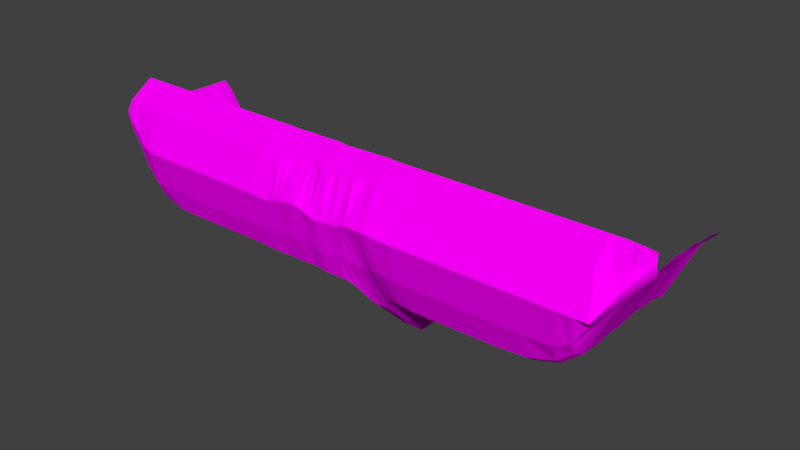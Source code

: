 # Source: ground1.blend  (saved by Blender 2.78.0; exported with 4.5.12 LTS)
import bpy
from mathutils import Matrix  # noqa: F401  (used for matrix-valued properties, if any)

bpy.ops.wm.read_factory_settings(use_empty=True)
scene = bpy.context.scene
scene.name = 'Scene'

# ---- collections
col_collection_1 = bpy.data.collections.new('Collection 1'); scene.collection.children.link(col_collection_1)

# ---- images (referenced by path relative to the original .blend; pixels are not part of the script)
import os
ASSET_DIR = os.environ.get("B2B_ASSET_DIR", "")  # directory of the original .blend (textures are referenced by path, not embedded)
HERE = os.path.dirname(os.path.abspath(__file__))  # packed textures are extracted next to this script under _unpacked/

def load_image(name, relpath, width, height, colorspace="sRGB"):
    """Load a texture the original file referenced (path relative to the .blend, or extracted next to this script)."""
    p = next((c for c in (os.path.join(HERE, relpath), os.path.join(ASSET_DIR, relpath)) if relpath and os.path.exists(c)), "")
    if p:
        img = bpy.data.images.load(p, check_existing=True)
        img.name = name
    else:  # same state as the original file: an image datablock whose file is absent (Cycles renders it pink)
        img = bpy.data.images.new(name, width, height)
        img.source = "FILE"
        img.filepath = "//" + (relpath or name)
    img.colorspace_settings.name = colorspace
    return img
img_ground_png = load_image('ground.png', 'ground.png', 1024, 1024, 'sRGB')

# ---- materials (node trees are filled in below, after node groups)
mat_ground = bpy.data.materials.new('ground')
mat_ground.alpha_threshold = 0.0
mat_ground.roughness = 0.5

# ---- material node trees
mat_ground.use_nodes = True; mat_ground.node_tree.nodes.clear()
_N = mat_ground.node_tree.nodes; _L = mat_ground.node_tree.links
n0 = _N.new('ShaderNodeOutputMaterial'); n0.name = 'Material Output'; n0.location = (300, 300)
n1 = _N.new('ShaderNodeBsdfDiffuse'); n1.name = 'Diffuse BSDF'; n1.location = (10, 300)
n2 = _N.new('ShaderNodeTexImage'); n2.name = 'Image Texture'; n2.location = (-180, 300)
n2.width = 140
n2.image = img_ground_png
_L.new(n1.outputs[0], n0.inputs[0])
_L.new(n2.outputs[0], n1.inputs[0])
n0.is_active_output = True

# ---- world
world_world = bpy.data.worlds.new('World'); scene.world = world_world
world_world.color = (0.05088, 0.05088, 0.05088)
world_world.use_sun_shadow = False
world_world.sun_shadow_jitter_overblur = 0.0
world_world.cycles.sampling_method = 'MANUAL'

# ---- meshes
me_plane = bpy.data.meshes.new('Plane')
me_plane.from_pydata([(-48.81, 21.71, 3.633), (58.01, 21.78, 4.66), (-49.15, 15.99, -14.92), (57.66, 16.24, -16.23), (-49.07, 16.06, -12.24), (-49.22, 16.0, -9.513), (-49.2, 16.13, -6.882), (-49.21, 16.04, -4.205), (-49.13, 15.49, -1.65), (-49.16, 15.22, 1.104), (-49.06, 14.96, 4.071), (-49.04, 15.04, 6.982), (-49.01, 15.42, 9.084), (-48.81, 16.9, 9.443), (-11.96, 21.66, 3.639), (-9.02, 21.57, 3.64), (-6.315, 21.63, 3.585), (-3.711, 21.63, 3.706), (-1.155, 21.68, 3.582), (1.773, 21.54, 3.828), (4.335, 21.54, 3.591), (7.151, 21.56, 3.558), (9.854, 21.69, 3.599), (12.57, 21.68, 3.79), (58.14, 20.32, 4.997), (58.17, 19.12, 4.871), (58.11, 18.17, 4.315), (57.96, 17.53, 3.176), (57.75, 17.48, 1.011), (57.61, 17.26, -1.732), (57.55, 17.26, -4.511), (57.81, 17.89, -6.936), (57.64, 17.24, -9.7), (57.62, 17.19, -12.62), (13.28, -10.89, -23.16), (10.82, -13.25, -24.54), (7.021, -3.329, -17.69), (4.231, -0.01989, -15.19), (1.197, 0.1819, -15.08), (-1.164, -0.007479, -15.06), (-3.978, -0.1113, -15.03), (-6.819, -0.0907, -14.87), (-9.616, -0.1866, -14.98), (-12.22, 0.2266, -15.19), (-11.71, 11.67, 12.64), (-12.24, 0.5095, 9.554), (-12.22, -0.7802, 6.903), (-12.15, -1.06, 4.057), (-12.25, -1.128, 1.286), (-12.37, -0.538, -1.466), (-12.49, 0.008044, -4.139), (-12.27, 0.127, -6.843), (-12.27, -0.1899, -9.523), (-12.25, -0.1169, -12.3), (-8.81, 11.57, 12.6), (-9.367, 0.5338, 9.605), (-9.346, -0.2672, 6.911), (-9.389, -0.422, 4.073), (-9.488, -0.4749, 1.369), (-9.521, -0.2482, -1.328), (-9.544, -0.1569, -4.093), (-9.541, -0.2675, -6.762), (-9.511, -0.5621, -9.493), (-9.51, -0.5787, -12.26), (-6.278, 12.52, 12.8), (-6.712, 0.5556, 9.496), (-6.442, 0.01873, 6.985), (-6.717, -0.04128, 4.253), (-6.825, -0.1683, 1.455), (-6.762, 0.01538, -1.235), (-6.886, -0.02865, -4.106), (-6.809, -0.1614, -6.659), (-6.755, -0.35, -9.478), (-6.574, -0.3653, -12.31), (-3.585, 13.0, 12.98), (-3.81, 0.5756, 9.589), (-3.8, 0.2592, 6.768), (-4.112, -0.0383, 4.182), (-4.147, -0.07475, 1.565), (-3.982, 0.1788, -1.232), (-3.923, -0.0438, -4.221), (-3.996, 0.0332, -6.888), (-4.093, -0.008746, -9.475), (-3.907, -0.06301, -12.39), (-1.054, 12.54, 12.75), (-1.292, 0.8184, 9.633), (-1.19, -0.01954, 6.695), (-1.191, 0.1106, 4.117), (-1.277, -0.02996, 1.433), (-1.272, -0.01658, -1.434), (-1.487, -0.07684, -3.926), (-1.15, 0.009277, -6.784), (-1.352, 0.1365, -9.634), (-1.212, 0.01879, -12.21), (2.055, 11.54, 12.85), (1.437, 0.5941, 9.746), (1.417, -0.1038, 7.012), (1.677, 0.09047, 4.336), (1.404, 0.02582, 1.432), (1.274, 0.1169, -1.375), (1.438, 0.2435, -4.154), (1.241, 3.534e-05, -7.078), (1.196, -0.1469, -9.534), (1.248, 0.2329, -12.29), (4.453, 11.73, 12.62), (4.09, 0.3668, 9.44), (4.273, -0.05715, 6.896), (4.179, -0.1616, 4.086), (4.213, 0.1411, 1.366), (4.131, 0.09141, -1.397), (4.121, -0.01165, -4.075), (4.041, 0.1846, -7.011), (4.315, 0.02017, -9.72), (4.264, -0.117, -12.53), (7.128, 12.09, 12.66), (6.938, -0.8363, 8.426), (7.287, -4.692, 3.237), (7.328, -4.732, 0.469), (7.472, -5.277, -2.806), (7.271, -5.02, -5.07), (7.125, -4.293, -7.558), (7.242, -4.849, -10.69), (7.18, -4.836, -13.22), (7.064, -4.3, -15.63), (9.7, 12.66, 12.87), (9.97, -4.741, 5.754), (10.68, -12.77, -2.796), (10.71, -12.7, -5.589), (10.62, -12.92, -8.406), (10.61, -13.0, -11.09), (10.61, -13.02, -13.86), (10.61, -13.1, -16.63), (10.58, -13.27, -19.34), (10.62, -13.12, -21.96), (12.42, 12.76, 13.06), (12.6, -2.336, 7.13), (13.05, -10.23, -0.8143), (13.12, -10.17, -3.411), (13.08, -9.872, -5.807), (13.06, -9.905, -8.672), (13.11, -9.952, -11.51), (13.1, -10.02, -14.29), (13.05, -10.31, -17.09), (13.12, -10.24, -19.85), (-48.57, 18.78, 8.549), (16.88, 21.63, 3.715), (57.61, 16.91, -14.27), (-13.61, 0.01592, -15.04), (-49.09, 16.04, -13.58), (-49.14, 16.02, -10.87), (-49.22, 16.06, -8.199), (-49.2, 16.14, -5.543), (-49.17, 15.79, -2.921), (-49.15, 15.35, -0.2846), (-49.11, 15.04, 2.553), (-49.06, 14.94, 5.556), (-49.04, 15.19, 8.233), (-48.93, 15.95, 9.449), (-13.33, 21.65, 3.644), (-10.49, 21.59, 3.641), (-7.695, 21.59, 3.615), (-5.029, 21.6, 3.641), (-2.439, 21.64, 3.636), (0.3276, 21.6, 3.711), (3.057, 21.55, 3.707), (5.767, 21.55, 3.587), (8.529, 21.61, 3.572), (11.24, 21.66, 3.689), (58.09, 21.01, 4.892), (58.16, 19.69, 4.988), (58.15, 18.61, 4.65), (58.05, 17.8, 3.839), (57.83, 17.42, 2.233), (57.7, 17.47, -0.2853), (57.57, 17.24, -3.104), (57.68, 17.46, -5.718), (57.74, 17.62, -8.263), (57.65, 17.28, -11.11), (14.33, -6.658, -19.99), (12.37, -13.23, -24.66), (9.07, -9.906, -22.24), (5.581, -0.8146, -15.78), (2.752, 0.1207, -15.07), (0.01147, 0.07834, -15.06), (-2.556, -0.06541, -15.03), (-5.403, -0.08303, -14.96), (-8.223, -0.3221, -14.89), (-10.93, 0.06356, -15.07), (-12.27, 0.1151, -13.73), (-11.61, 18.48, 9.466), (-12.2, 4.803, 10.97), (-12.5, -0.2724, 8.244), (-12.32, -0.9224, 5.488), (-12.2, -1.192, 2.671), (-12.27, -0.8971, -0.107), (-12.57, -0.1986, -2.797), (-12.4, 0.09615, -5.487), (-12.27, -0.04816, -8.18), (-12.26, -0.2174, -10.9), (-9.551, -0.3883, -13.63), (-8.724, 18.47, 9.436), (-9.34, 5.119, 11.08), (-9.345, -0.03996, 8.273), (-9.353, -0.3938, 5.488), (-9.442, -0.4802, 2.714), (-9.511, -0.387, 0.0227), (-9.528, -0.1613, -2.698), (-9.548, -0.1924, -5.419), (-9.528, -0.4213, -8.121), (-9.501, -0.5751, -10.88), (-6.682, -0.2878, -13.61), (-6.004, 18.86, 8.474), (-6.674, 5.366, 11.09), (-6.529, 0.06753, 8.227), (-6.55, -0.1217, 5.615), (-6.784, -0.161, 2.845), (-6.805, -0.06935, 0.1109), (-6.816, 0.03264, -2.627), (-6.84, -0.09539, -5.375), (-6.787, -0.2724, -8.074), (-6.687, -0.3157, -10.89), (-3.931, -0.08244, -13.69), (-3.392, 19.02, 8.131), (-3.791, 5.539, 11.22), (-3.78, 0.1354, 8.185), (-3.943, 0.09962, 5.455), (-4.131, -0.0666, 2.842), (-4.073, 0.04756, 0.159), (-3.98, 0.05381, -2.713), (-3.937, -0.007501, -5.532), (-4.011, -0.01273, -8.2), (-3.991, -0.01049, -10.93), (-1.19, 0.02536, -13.62), (-0.9339, 18.94, 8.511), (-1.259, 5.776, 11.16), (-1.175, -0.0164, 8.113), (-1.211, 0.03643, 5.386), (-1.239, 0.03749, 2.77), (-1.29, -0.01771, 0.01059), (-1.376, -0.03991, -2.706), (-1.369, 0.001794, -5.37), (-1.277, 0.07483, -8.224), (-1.282, 0.05191, -10.92), (1.235, 0.1991, -13.66), (2.1, 18.41, 9.508), (1.552, 5.143, 11.28), (1.468, -0.04393, 8.412), (1.591, -0.004682, 5.667), (1.568, 0.08311, 2.898), (1.324, 0.03275, 0.01648), (1.348, 0.1834, -2.777), (1.388, 0.1251, -5.619), (1.198, -0.03299, -8.278), (1.207, 0.04917, -10.91), (4.268, -0.05153, -13.84), (4.61, 18.49, 9.306), (4.146, 5.242, 11.02), (4.243, -0.08803, 8.153), (4.217, -0.1038, 5.479), (4.182, 0.0184, 2.726), (4.17, 0.1079, -0.01751), (4.118, 0.04617, -2.747), (4.093, 0.0883, -5.531), (4.187, 0.08126, -8.357), (4.308, -0.02085, -11.12), (6.975, -3.676, -16.59), (7.373, 18.55, 9.254), (6.861, 5.089, 10.77), (7.134, -3.444, 5.463), (7.326, -4.808, 1.774), (7.388, -5.095, -1.224), (7.315, -5.001, -3.778), (7.102, -4.402, -6.088), (7.169, -4.531, -9.116), (7.224, -4.896, -11.98), (7.132, -4.663, -14.47), (10.69, -13.13, -23.27), (10.05, 18.96, 8.475), (9.705, 4.131, 9.873), (10.45, -10.23, 0.3775), (10.68, -12.74, -4.23), (10.63, -12.78, -6.933), (10.61, -12.97, -9.737), (10.61, -13.02, -12.47), (10.62, -13.02, -15.24), (10.59, -13.26, -18.03), (10.59, -13.19, -20.64), (13.19, -10.43, -21.37), (12.81, 18.91, 8.638), (12.4, 5.066, 10.77), (12.88, -7.643, 2.483), (13.09, -10.16, -2.059), (13.11, -10.15, -4.703), (13.06, -9.916, -7.309), (13.06, -10.1, -10.21), (13.12, -9.905, -12.9), (13.04, -10.19, -15.61), (13.09, -10.22, -18.45), (-13.02, 11.79, 12.65), (-14.78, 0.6089, 9.513), (-15.8, -0.9122, 6.936), (-15.41, -1.179, 4.073), (-15.16, -1.146, 1.211), (-15.09, -0.6717, -1.581), (-14.33, 0.009534, -4.174), (-13.64, 0.09488, -6.869), (-13.67, -0.1005, -9.519), (-13.58, -0.003206, -12.29), (-10.2, 11.61, 12.62), (-10.81, 0.5081, 9.612), (-10.77, -0.4997, 6.895), (-10.75, -0.7949, 4.051), (-10.85, -0.8071, 1.333), (-10.93, -0.3992, -1.389), (-10.93, -0.08799, -4.102), (-10.91, -0.0901, -6.8), (-10.91, -0.4778, -9.498), (-10.9, -0.372, -12.28), (-7.531, 12.07, 12.71), (-8.026, 0.5454, 9.533), (-7.906, -0.1089, 6.957), (-8.033, -0.1022, 4.099), (-8.149, -0.2534, 1.408), (-8.142, -0.1276, -1.276), (-8.211, -0.1369, -4.14), (-8.168, -0.3154, -6.718), (-8.113, -0.5292, -9.484), (-8.062, -0.6033, -12.26), (-5.039, 12.81, 12.89), (-5.25, 0.5524, 9.522), (-5.123, 0.1332, 6.87), (-5.383, -0.06785, 4.201), (-5.512, -0.1496, 1.482), (-5.354, 0.1298, -1.19), (-5.387, -0.03435, -4.166), (-5.409, -0.06536, -6.761), (-5.439, -0.1179, -9.487), (-5.215, -0.194, -12.34), (-2.316, 13.0, 12.91), (-2.545, 0.7127, 9.602), (-2.511, 0.1186, 6.755), (-2.665, 0.04258, 4.126), (-2.716, -0.0572, 1.497), (-2.61, 0.06307, -1.343), (-2.71, -0.05013, -4.08), (-2.561, -0.00369, -6.855), (-2.757, 0.08272, -9.557), (-2.543, -0.04433, -12.29), (0.5545, 11.94, 12.78), (0.07548, 0.7117, 9.696), (0.1021, -0.04333, 6.835), (0.2715, 0.1043, 4.193), (0.05713, -0.003022, 1.432), (-0.002152, 0.03078, -1.399), (-0.03905, 0.09538, -4.047), (0.05207, 0.04185, -6.91), (-0.1045, 0.01019, -9.607), (-0.00728, 0.1125, -12.24), (3.277, 11.7, 12.75), (2.772, 0.4712, 9.594), (2.837, -0.08323, 6.977), (2.939, -0.02693, 4.203), (2.824, 0.07376, 1.431), (2.698, 0.08599, -1.385), (2.804, 0.1282, -4.095), (2.661, 0.05276, -7.035), (2.768, 0.02137, -9.599), (2.743, 0.1128, -12.38), (5.839, 11.83, 12.63), (5.495, 0.4412, 9.373), (5.589, -0.4053, 6.521), (5.595, -0.4781, 3.766), (5.64, -0.7245, 0.6812), (5.506, -0.701, -1.875), (5.464, -0.5805, -4.636), (5.523, -0.767, -7.687), (5.588, -1.033, -10.47), (5.569, -1.161, -13.33), (8.393, 12.54, 12.78), (8.514, -3.752, 6.571), (9.081, -10.05, -0.7687), (9.182, -10.2, -3.684), (9.181, -10.55, -6.714), (9.068, -10.39, -9.147), (9.028, -10.24, -11.85), (9.038, -10.37, -14.68), (9.006, -10.47, -17.35), (8.969, -10.17, -19.86), (11.06, 12.66, 12.94), (11.32, -4.402, 5.987), (11.96, -12.77, -2.763), (12.02, -12.72, -5.501), (11.91, -12.95, -8.361), (11.91, -13.02, -11.06), (11.97, -13.0, -13.81), (11.96, -13.06, -16.54), (11.93, -13.27, -19.29), (12.0, -13.09, -21.92), (17.45, 12.42, 12.88), (14.18, -0.65, 8.293), (14.31, -5.116, 2.96), (13.98, -5.292, 0.07555), (14.2, -4.698, -2.087), (14.23, -4.988, -5.024), (14.31, -5.074, -7.87), (14.42, -5.028, -10.66), (14.42, -5.757, -13.76), (14.52, -6.214, -16.9), (14.44, -5.901, -15.27), (14.44, -5.48, -12.23), (14.37, -4.856, -9.205), (14.26, -5.057, -6.45), (14.26, -4.862, -3.581), (14.07, -4.945, -0.9556), (14.16, -5.183, 1.55), (14.28, -3.938, 5.164), (14.58, 5.155, 11.02), (17.72, 18.86, 8.608), (11.96, -13.15, -20.59), (11.93, -13.24, -17.94), (11.98, -12.98, -15.18), (11.93, -13.03, -12.44), (11.9, -13.0, -9.71), (12.0, -12.75, -6.827), (11.98, -12.76, -4.128), (11.74, -9.958, 0.6575), (11.08, 4.315, 10.01), (11.45, 18.86, 8.787), (8.981, -10.35, -18.61), (9.036, -10.52, -16.08), (9.026, -10.25, -13.25), (9.038, -10.32, -10.48), (9.11, -10.44, -7.876), (9.168, -10.33, -5.145), (9.131, -10.16, -2.281), (8.89, -8.071, 2.0), (8.272, 4.47, 10.26), (8.722, 18.87, 8.481), (5.576, -1.117, -11.9), (5.576, -0.9861, -9.145), (5.469, -0.5799, -6.083), (5.459, -0.569, -3.206), (5.588, -0.749, -0.6101), (5.612, -0.6134, 2.221), (5.584, -0.466, 5.154), (5.573, -0.4084, 7.8), (5.515, 5.29, 10.96), (5.999, 18.62, 8.992), (2.766, 0.07984, -10.96), (2.742, -0.003639, -8.318), (2.753, 0.1157, -5.56), (2.754, 0.1126, -2.737), (2.741, 0.09028, 0.007399), (2.894, 0.005776, 2.798), (2.861, -0.06933, 5.587), (2.857, -0.08411, 8.277), (2.808, 4.987, 11.12), (3.376, 18.56, 9.013), (-0.07362, 0.07643, -10.94), (-0.00165, 0.02103, -8.254), (0.01488, 0.0672, -5.478), (-0.01656, 0.06533, -2.708), (0.01963, 0.01427, 0.01015), (0.1609, 0.05755, 2.792), (0.2038, 0.03613, 5.526), (0.1323, -0.0391, 8.252), (0.1088, 5.264, 11.18), (0.6049, 18.57, 9.36), (-2.649, 0.009702, -10.93), (-2.65, 0.03999, -8.194), (-2.65, -0.01779, -5.47), (-2.683, -0.002501, -2.724), (-2.656, -0.002407, 0.07137), (-2.68, -0.02136, 2.788), (-2.575, 0.07677, 5.426), (-2.496, 0.04949, 8.169), (-2.48, 5.826, 11.23), (-2.181, 19.02, 8.188), (-5.367, -0.1482, -10.9), (-5.453, -0.06753, -8.109), (-5.424, -0.06853, -5.442), (-5.325, 0.03875, -2.658), (-5.453, 0.02354, 0.1482), (-5.447, -0.1354, 2.844), (-5.259, 0.01944, 5.514), (-5.139, 0.08133, 8.207), (-5.231, 5.533, 11.17), (-4.691, 18.94, 8.427), (-8.09, -0.5124, -10.88), (-8.146, -0.4519, -8.092), (-8.183, -0.1955, -5.413), (-8.16, -0.1204, -2.671), (-8.161, -0.2258, 0.0701), (-8.104, -0.2044, 2.752), (-7.938, -0.2003, 5.536), (-7.918, -0.009151, 8.233), (-8.051, 5.139, 11.06), (-7.382, 18.67, 9.005), (-10.91, -0.5258, -10.88), (-10.91, -0.269, -8.146), (-10.91, -0.0573, -5.444), (-10.98, -0.2085, -2.746), (-10.88, -0.6252, -0.02877), (-10.79, -0.8674, 2.684), (-10.76, -0.7057, 5.478), (-10.79, -0.1241, 8.257), (-10.72, 4.919, 11.01), (-10.14, 18.52, 9.325), (-13.62, -0.06121, -10.9), (-13.65, -0.01733, -8.198), (-14.06, 0.1608, -5.523), (-15.09, -0.229, -2.864), (-15.1, -0.9581, -0.203), (-15.3, -1.253, 2.633), (-15.39, -1.058, 5.524), (-15.2, -0.4075, 8.278), (-13.5, 4.798, 10.96), (-13.0, 18.5, 9.567), (12.11, -13.11, -23.26), (8.983, -9.964, -21.05), (5.565, -0.935, -14.53), (2.734, 0.1217, -13.73), (-0.01117, 0.1083, -13.65), (-2.551, -0.05362, -13.66), (-5.298, -0.1583, -13.67), (-8.132, -0.5217, -13.59), (-10.92, -0.184, -13.68), (-13.58, 0.02005, -13.67), (14.51, -6.524, -18.5), (-31.38, -0.07886, -14.98), (-30.76, 11.84, 12.66), (-31.17, 0.3731, 9.452), (-31.28, -1.041, 6.978), (-31.28, -1.207, 4.081), (-31.42, -1.041, 1.144), (-31.32, -0.7429, -1.658), (-31.46, -0.01156, -4.17), (-31.41, 0.05738, -6.884), (-31.48, -0.1778, -9.49), (-31.29, -0.03551, -12.28), (-31.07, 21.68, 3.639), (-31.39, -0.1133, -10.88), (-31.43, -0.05416, -8.209), (-31.41, 0.09126, -5.534), (-31.38, -0.2787, -2.888), (-31.37, -0.8925, -0.2441), (-31.34, -1.229, 2.579), (-31.29, -1.177, 5.55), (-31.26, -0.3402, 8.287), (-31.21, 4.869, 10.98), (-30.74, 18.57, 9.375), (-31.33, -0.03987, -13.63), (-40.27, 1.253, -14.95), (-39.61, 11.87, 12.58), (-40.03, 1.824, 9.431), (-40.16, 0.3267, 6.993), (-40.16, 0.1752, 4.086), (-40.31, 0.3999, 1.111), (-40.21, 0.611, -1.689), (-40.36, 1.339, -4.168), (-40.29, 1.422, -6.891), (-40.39, 1.188, -9.475), (-40.15, 1.371, -12.28), (-40.27, 1.297, -10.87), (-40.32, 1.302, -8.214), (-40.3, 1.435, -5.538), (-40.27, 1.052, -2.899), (-40.26, 0.5289, -0.2592), (-40.22, 0.1886, 2.552), (-40.18, 0.1372, 5.56), (-40.13, 1.148, 8.279), (-40.06, 5.172, 10.99), (-39.61, 18.61, 9.279), (-40.2, 1.326, -13.6), (-39.94, 21.7, 3.636), (-45.14, 10.95, -14.93), (-44.54, 13.88, 10.9), (-44.8, 10.67, 9.467), (-44.94, 9.74, 6.97), (-45.02, 9.852, 4.084), (-45.19, 10.2, 1.094), (-45.09, 10.36, -1.698), (-45.22, 11.0, -4.174), (-45.15, 11.08, -6.893), (-45.26, 10.85, -9.473), (-45.01, 11.08, -12.28), (-45.14, 10.95, -10.86), (-45.19, 10.99, -8.213), (-45.16, 11.08, -5.54), (-45.14, 10.74, -2.908), (-45.14, 10.31, -0.2693), (-45.1, 9.972, 2.54), (-45.0, 9.66, 5.557), (-44.88, 10.21, 8.266), (-44.72, 11.49, 10.61), (-44.49, 18.53, 9.079), (-45.07, 11.05, -13.59), (-44.82, 21.7, 3.634), (-42.38, 21.7, 3.635), (-42.71, 5.675, -14.94), (-42.11, 12.33, 11.91), (-42.46, 6.314, 9.437), (-42.6, 4.759, 6.998), (-42.6, 4.611, 4.088), (-42.76, 4.852, 1.102), (-42.65, 5.039, -1.697), (-42.81, 5.768, -4.168), (-42.74, 5.853, -6.893), (-42.84, 5.553, -9.471), (-42.58, 5.81, -12.28), (-42.71, 5.674, -10.87), (-42.77, 5.731, -8.215), (-42.74, 5.861, -5.54), (-42.72, 5.474, -2.902), (-42.71, 4.976, -0.2633), (-42.67, 4.634, 2.545), (-42.63, 4.555, 5.563), (-42.57, 5.578, 8.276), (-42.46, 8.014, 10.96), (-42.05, 18.6, 9.243), (-42.64, 5.756, -13.59), (-47.15, 14.04, -14.93), (-46.85, 15.43, 10.37), (-46.95, 13.52, 9.377), (-47.02, 13.02, 6.974), (-47.05, 13.13, 4.076), (-47.18, 13.45, 1.1), (-47.12, 13.62, -1.67), (-47.22, 14.17, -4.192), (-47.19, 14.22, -6.887), (-47.24, 14.01, -9.496), (-47.05, 14.19, -12.26), (-47.15, 14.07, -10.87), (-47.22, 14.11, -8.203), (-47.19, 14.24, -5.541), (-47.17, 13.93, -2.916), (-47.15, 13.54, -0.2804), (-47.11, 13.27, 2.546), (-47.05, 12.96, 5.554), (-47.0, 13.3, 8.277), (-46.91, 13.98, 10.21), (-46.55, 18.6, 8.909), (-47.08, 14.22, -13.59), (-46.81, 21.71, 3.634), (-35.47, 21.69, 3.637), (-35.8, -0.1024, -14.96), (-35.17, 11.85, 12.66), (-35.57, 0.3857, 9.441), (-35.69, -1.053, 6.986), (-35.69, -1.208, 4.084), (-35.84, -1.01, 1.127), (-35.74, -0.7541, -1.673), (-35.88, -0.01667, -4.169), (-35.82, 0.04806, -6.887), (-35.91, -0.197, -9.482), (-35.69, -0.04354, -12.28), (-35.8, -0.1263, -10.87), (-35.85, -0.06331, -8.211), (-35.83, 0.07265, -5.536), (-35.8, -0.298, -2.893), (-35.79, -0.8701, -0.2516), (-35.76, -1.214, 2.566), (-35.71, -1.207, 5.555), (-35.67, -0.3109, 8.283), (-35.61, 4.887, 10.98), (-35.15, 18.59, 9.327), (-35.74, -0.05476, -13.61), (37.57, 21.62, 3.666), (35.89, -3.875, -17.93), (37.77, 12.41, 12.82), (35.68, -0.2636, 9.059), (36.0, -2.248, 5.067), (35.72, -3.05, 1.644), (35.93, -2.088, -0.2508), (35.8, -2.429, -3.119), (35.79, -2.41, -5.872), (35.93, -1.816, -8.324), (35.8, -2.515, -11.24), (35.81, -2.611, -14.17), (35.81, -2.519, -12.68), (35.87, -2.117, -9.716), (35.86, -2.023, -7.058), (35.79, -2.41, -4.47), (35.86, -2.176, -1.612), (35.84, -2.599, 0.6951), (35.86, -2.548, 3.437), (35.87, -1.73, 6.774), (35.99, 5.132, 11.06), (38.08, 18.85, 8.632), (35.82, -3.018, -15.88), (47.91, 21.62, 3.642), (45.76, -1.19, -17.16), (47.93, 12.41, 12.79), (46.16, 1.755, 9.208), (46.15, 0.1092, 5.755), (45.94, -0.5531, 2.522), (46.07, 0.06587, 0.3146), (45.93, -0.1588, -2.451), (45.87, -0.1031, -5.198), (45.95, 0.3784, -7.72), (45.75, 0.04671, -10.54), (45.73, -0.2046, -13.54), (45.71, -0.01974, -12.0), (45.87, 0.2741, -9.085), (45.92, 0.1474, -6.449), (45.89, -0.1787, -3.836), (46.01, 0.01354, -1.011), (46.0, -0.2586, 1.404), (46.05, -0.1929, 4.134), (46.11, 0.4745, 7.379), (46.73, 5.329, 11.04), (48.26, 18.84, 8.643), (45.79, -0.6376, -15.23), (53.09, 21.63, 3.681), (52.22, 7.812, -16.65), (53.01, 12.41, 12.77), (52.15, 10.19, 9.301), (52.47, 9.416, 6.191), (52.06, 8.542, 2.78), (52.36, 9.454, 0.7902), (52.16, 8.944, -2.079), (52.11, 8.976, -4.851), (52.34, 9.555, -7.283), (52.18, 8.889, -10.08), (52.17, 8.837, -13.01), (52.19, 8.915, -11.5), (52.27, 9.319, -8.626), (52.22, 9.205, -6.053), (52.12, 8.954, -3.446), (52.25, 9.187, -0.5828), (52.22, 9.069, 1.834), (52.27, 9.162, 4.583), (52.32, 9.366, 7.631), (52.2, 10.86, 11.04), (53.17, 18.11, 8.086), (52.17, 8.527, -14.67), (55.6, 21.74, 4.178), (54.94, 13.56, -16.44), (55.55, 16.76, 8.508), (55.2, 14.78, 7.704), (55.21, 14.46, 5.947), (54.78, 14.27, 2.969), (55.1, 15.07, 0.9637), (54.89, 14.63, -1.906), (54.84, 14.64, -4.681), (55.08, 15.25, -7.109), (54.91, 14.6, -9.892), (54.9, 14.55, -12.82), (54.92, 14.63, -11.3), (55.01, 14.97, -8.444), (54.95, 14.86, -5.886), (54.85, 14.62, -3.275), (54.98, 14.88, -0.4112), (54.95, 14.71, 2.024), (55.01, 14.7, 4.756), (55.2, 14.44, 6.889), (55.29, 15.42, 8.373), (55.63, 19.36, 6.634), (54.89, 14.25, -14.47), (49.43, 1.922, -16.87), (50.47, 12.41, 12.78), (49.4, 4.314, 9.26), (49.69, 3.432, 5.998), (49.33, 2.64, 2.649), (49.6, 3.425, 0.6072), (49.41, 2.984, -2.247), (49.37, 2.982, -5.013), (49.59, 3.547, -7.46), (49.42, 2.906, -10.28), (49.41, 2.825, -13.22), (49.42, 2.898, -11.7), (49.52, 3.349, -8.812), (49.48, 3.189, -6.223), (49.38, 2.963, -3.62), (49.5, 3.258, -0.76), (49.46, 3.038, 1.641), (49.51, 3.238, 4.384), (49.55, 3.434, 7.501), (49.5, 6.96, 11.04), (50.81, 18.83, 8.644), (49.41, 2.511, -14.9), (50.5, 21.62, 3.649), (41.31, -3.272, -17.5), (42.85, 12.41, 12.8), (41.18, 0.1667, 9.131), (41.46, -1.694, 5.441), (41.17, -2.48, 2.037), (41.39, -1.582, 0.08017), (41.24, -1.926, -2.768), (41.22, -1.903, -5.525), (41.35, -1.317, -7.99), (41.22, -1.922, -10.85), (41.22, -2.062, -13.81), (41.21, -1.943, -12.3), (41.29, -1.563, -9.366), (41.29, -1.561, -6.728), (41.22, -1.923, -4.131), (41.31, -1.682, -1.276), (41.29, -2.037, 1.073), (41.32, -1.993, 3.813), (41.33, -1.255, 7.082), (41.41, 5.176, 11.05), (43.17, 18.84, 8.637), (41.24, -2.465, -15.5), (42.74, 21.62, 3.654), (25.01, -5.024, -18.78), (27.61, 12.41, 12.85), (24.71, -0.5959, 8.897), (25.02, -3.275, 4.317), (24.83, -4.131, 0.8867), (24.98, -3.087, -0.9449), (24.89, -3.362, -3.812), (24.9, -3.334, -6.553), (25.0, -2.757, -9.018), (24.89, -3.483, -12.0), (24.9, -3.603, -14.95), (24.89, -3.512, -13.46), (24.93, -3.075, -10.44), (24.95, -2.854, -7.728), (24.89, -3.324, -5.153), (24.94, -3.111, -2.298), (24.92, -3.681, -0.06442), (24.93, -3.62, 2.673), (24.9, -2.51, 6.203), (25.19, 5.1, 11.07), (27.9, 18.86, 8.62), (24.93, -4.072, -16.68), (27.23, 21.63, 3.69), (19.56, -5.599, -19.2), (22.53, 12.42, 12.86), (19.22, -0.762, 8.817), (19.53, -3.788, 3.942), (19.38, -4.672, 0.5082), (19.5, -3.587, -1.292), (19.44, -3.829, -4.159), (19.46, -3.796, -6.893), (19.53, -3.228, -9.365), (19.43, -3.967, -12.39), (19.45, -4.099, -15.34), (19.43, -4.008, -13.85), (19.47, -3.554, -10.8), (19.5, -3.269, -8.063), (19.45, -3.782, -5.495), (19.48, -3.579, -2.641), (19.46, -4.222, -0.4442), (19.46, -4.155, 2.291), (19.42, -2.9, 5.917), (19.79, 5.083, 11.08), (22.81, 18.86, 8.614), (19.48, -4.599, -17.08), (22.05, 21.63, 3.703), (16.86, -5.931, -19.45), (19.99, 12.42, 12.87), (16.54, -0.6018, 8.717), (16.79, -4.049, 3.75), (16.66, -4.939, 0.3221), (16.77, -3.836, -1.465), (16.71, -4.062, -4.332), (16.74, -4.027, -7.064), (16.79, -3.463, -9.538), (16.7, -4.212, -12.58), (16.73, -4.378, -15.55), (16.7, -4.266, -14.06), (16.73, -3.794, -10.99), (16.77, -3.477, -8.23), (16.73, -4.01, -5.666), (16.75, -3.813, -2.813), (16.73, -4.493, -0.634), (16.73, -4.431, 2.094), (16.69, -3.043, 5.815), (17.1, 5.083, 11.08), (20.27, 18.86, 8.611), (16.77, -4.932, -17.33), (19.47, 21.63, 3.709)], [], [(758, 146, 3, 737), (527, 188, 43, 147), (526, 199, 42, 187), (525, 210, 41, 186), (524, 221, 40, 185), (523, 232, 39, 184), (522, 243, 38, 183), (521, 254, 37, 182), (520, 265, 36, 181), (519, 276, 35, 180), (518, 287, 34, 179), (517, 189, 44, 298), (516, 190, 45, 299), (515, 191, 46, 300), (514, 192, 47, 301), (513, 193, 48, 302), (512, 194, 49, 303), (511, 195, 50, 304), (510, 196, 51, 305), (509, 197, 52, 306), (508, 198, 53, 307), (507, 200, 54, 308), (506, 201, 55, 309), (505, 202, 56, 310), (504, 203, 57, 311), (503, 204, 58, 312), (502, 205, 59, 313), (501, 206, 60, 314), (500, 207, 61, 315), (499, 208, 62, 316), (498, 209, 63, 317), (497, 211, 64, 318), (496, 212, 65, 319), (495, 213, 66, 320), (494, 214, 67, 321), (493, 215, 68, 322), (492, 216, 69, 323), (491, 217, 70, 324), (490, 218, 71, 325), (489, 219, 72, 326), (488, 220, 73, 327), (487, 222, 74, 328), (486, 223, 75, 329), (485, 224, 76, 330), (484, 225, 77, 331), (483, 226, 78, 332), (482, 227, 79, 333), (481, 228, 80, 334), (480, 229, 81, 335), (479, 230, 82, 336), (478, 231, 83, 337), (477, 233, 84, 338), (476, 234, 85, 339), (475, 235, 86, 340), (474, 236, 87, 341), (473, 237, 88, 342), (472, 238, 89, 343), (471, 239, 90, 344), (470, 240, 91, 345), (469, 241, 92, 346), (468, 242, 93, 347), (467, 244, 94, 348), (466, 245, 95, 349), (465, 246, 96, 350), (464, 247, 97, 351), (463, 248, 98, 352), (462, 249, 99, 353), (461, 250, 100, 354), (460, 251, 101, 355), (459, 252, 102, 356), (458, 253, 103, 357), (457, 255, 104, 358), (456, 256, 105, 359), (455, 257, 106, 360), (454, 258, 107, 361), (453, 259, 108, 362), (452, 260, 109, 363), (451, 261, 110, 364), (450, 262, 111, 365), (449, 263, 112, 366), (448, 264, 113, 367), (447, 266, 114, 368), (446, 267, 115, 369), (445, 268, 116, 370), (444, 269, 117, 371), (443, 270, 118, 372), (442, 271, 119, 373), (441, 272, 120, 374), (440, 273, 121, 375), (439, 274, 122, 376), (438, 275, 123, 377), (437, 277, 124, 378), (436, 278, 125, 379), (435, 279, 126, 380), (434, 280, 127, 381), (433, 281, 128, 382), (432, 282, 129, 383), (431, 283, 130, 384), (430, 284, 131, 385), (429, 285, 132, 386), (428, 286, 133, 387), (427, 288, 134, 388), (426, 289, 135, 389), (425, 290, 136, 390), (424, 291, 137, 391), (423, 292, 138, 392), (422, 293, 139, 393), (421, 294, 140, 394), (420, 295, 141, 395), (419, 296, 142, 396), (418, 297, 143, 397), (757, 168, 24, 738), (756, 169, 25, 739), (755, 170, 26, 740), (754, 171, 27, 741), (753, 172, 28, 742), (752, 173, 29, 743), (751, 174, 30, 744), (750, 175, 31, 745), (749, 176, 32, 746), (748, 177, 33, 747), (297, 408, 407, 143), (142, 406, 408, 297), (746, 32, 177, 748), (296, 409, 406, 142), (141, 405, 409, 296), (745, 31, 176, 749), (295, 410, 405, 141), (140, 404, 410, 295), (744, 30, 175, 750), (294, 411, 404, 140), (139, 403, 411, 294), (743, 29, 174, 751), (293, 412, 403, 139), (138, 402, 412, 293), (742, 28, 173, 752), (292, 413, 402, 138), (137, 401, 413, 292), (741, 27, 172, 753), (291, 414, 401, 137), (136, 400, 414, 291), (740, 26, 171, 754), (290, 415, 400, 136), (135, 399, 415, 290), (739, 25, 170, 755), (289, 416, 399, 135), (134, 398, 416, 289), (738, 24, 169, 756), (288, 417, 398, 134), (23, 145, 417, 288), (736, 1, 168, 757), (286, 418, 397, 133), (132, 396, 418, 286), (396, 142, 297, 418), (285, 419, 396, 132), (131, 395, 419, 285), (395, 141, 296, 419), (284, 420, 395, 131), (130, 394, 420, 284), (394, 140, 295, 420), (283, 421, 394, 130), (129, 393, 421, 283), (393, 139, 294, 421), (282, 422, 393, 129), (128, 392, 422, 282), (392, 138, 293, 422), (281, 423, 392, 128), (127, 391, 423, 281), (391, 137, 292, 423), (280, 424, 391, 127), (126, 390, 424, 280), (390, 136, 291, 424), (279, 425, 390, 126), (125, 389, 425, 279), (389, 135, 290, 425), (278, 426, 389, 125), (124, 388, 426, 278), (388, 134, 289, 426), (277, 427, 388, 124), (22, 167, 427, 277), (167, 23, 288, 427), (275, 428, 387, 123), (122, 386, 428, 275), (386, 132, 286, 428), (274, 429, 386, 122), (121, 385, 429, 274), (385, 131, 285, 429), (273, 430, 385, 121), (120, 384, 430, 273), (384, 130, 284, 430), (272, 431, 384, 120), (119, 383, 431, 272), (383, 129, 283, 431), (271, 432, 383, 119), (118, 382, 432, 271), (382, 128, 282, 432), (270, 433, 382, 118), (117, 381, 433, 270), (381, 127, 281, 433), (269, 434, 381, 117), (116, 380, 434, 269), (380, 126, 280, 434), (268, 435, 380, 116), (115, 379, 435, 268), (379, 125, 279, 435), (267, 436, 379, 115), (114, 378, 436, 267), (378, 124, 278, 436), (266, 437, 378, 114), (21, 166, 437, 266), (166, 22, 277, 437), (264, 438, 377, 113), (112, 376, 438, 264), (376, 122, 275, 438), (263, 439, 376, 112), (111, 375, 439, 263), (375, 121, 274, 439), (262, 440, 375, 111), (110, 374, 440, 262), (374, 120, 273, 440), (261, 441, 374, 110), (109, 373, 441, 261), (373, 119, 272, 441), (260, 442, 373, 109), (108, 372, 442, 260), (372, 118, 271, 442), (259, 443, 372, 108), (107, 371, 443, 259), (371, 117, 270, 443), (258, 444, 371, 107), (106, 370, 444, 258), (370, 116, 269, 444), (257, 445, 370, 106), (105, 369, 445, 257), (369, 115, 268, 445), (256, 446, 369, 105), (104, 368, 446, 256), (368, 114, 267, 446), (255, 447, 368, 104), (20, 165, 447, 255), (165, 21, 266, 447), (253, 448, 367, 103), (102, 366, 448, 253), (366, 112, 264, 448), (252, 449, 366, 102), (101, 365, 449, 252), (365, 111, 263, 449), (251, 450, 365, 101), (100, 364, 450, 251), (364, 110, 262, 450), (250, 451, 364, 100), (99, 363, 451, 250), (363, 109, 261, 451), (249, 452, 363, 99), (98, 362, 452, 249), (362, 108, 260, 452), (248, 453, 362, 98), (97, 361, 453, 248), (361, 107, 259, 453), (247, 454, 361, 97), (96, 360, 454, 247), (360, 106, 258, 454), (246, 455, 360, 96), (95, 359, 455, 246), (359, 105, 257, 455), (245, 456, 359, 95), (94, 358, 456, 245), (358, 104, 256, 456), (244, 457, 358, 94), (19, 164, 457, 244), (164, 20, 255, 457), (242, 458, 357, 93), (92, 356, 458, 242), (356, 102, 253, 458), (241, 459, 356, 92), (91, 355, 459, 241), (355, 101, 252, 459), (240, 460, 355, 91), (90, 354, 460, 240), (354, 100, 251, 460), (239, 461, 354, 90), (89, 353, 461, 239), (353, 99, 250, 461), (238, 462, 353, 89), (88, 352, 462, 238), (352, 98, 249, 462), (237, 463, 352, 88), (87, 351, 463, 237), (351, 97, 248, 463), (236, 464, 351, 87), (86, 350, 464, 236), (350, 96, 247, 464), (235, 465, 350, 86), (85, 349, 465, 235), (349, 95, 246, 465), (234, 466, 349, 85), (84, 348, 466, 234), (348, 94, 245, 466), (233, 467, 348, 84), (18, 163, 467, 233), (163, 19, 244, 467), (231, 468, 347, 83), (82, 346, 468, 231), (346, 92, 242, 468), (230, 469, 346, 82), (81, 345, 469, 230), (345, 91, 241, 469), (229, 470, 345, 81), (80, 344, 470, 229), (344, 90, 240, 470), (228, 471, 344, 80), (79, 343, 471, 228), (343, 89, 239, 471), (227, 472, 343, 79), (78, 342, 472, 227), (342, 88, 238, 472), (226, 473, 342, 78), (77, 341, 473, 226), (341, 87, 237, 473), (225, 474, 341, 77), (76, 340, 474, 225), (340, 86, 236, 474), (224, 475, 340, 76), (75, 339, 475, 224), (339, 85, 235, 475), (223, 476, 339, 75), (74, 338, 476, 223), (338, 84, 234, 476), (222, 477, 338, 74), (17, 162, 477, 222), (162, 18, 233, 477), (220, 478, 337, 73), (72, 336, 478, 220), (336, 82, 231, 478), (219, 479, 336, 72), (71, 335, 479, 219), (335, 81, 230, 479), (218, 480, 335, 71), (70, 334, 480, 218), (334, 80, 229, 480), (217, 481, 334, 70), (69, 333, 481, 217), (333, 79, 228, 481), (216, 482, 333, 69), (68, 332, 482, 216), (332, 78, 227, 482), (215, 483, 332, 68), (67, 331, 483, 215), (331, 77, 226, 483), (214, 484, 331, 67), (66, 330, 484, 214), (330, 76, 225, 484), (213, 485, 330, 66), (65, 329, 485, 213), (329, 75, 224, 485), (212, 486, 329, 65), (64, 328, 486, 212), (328, 74, 223, 486), (211, 487, 328, 64), (16, 161, 487, 211), (161, 17, 222, 487), (209, 488, 327, 63), (62, 326, 488, 209), (326, 72, 220, 488), (208, 489, 326, 62), (61, 325, 489, 208), (325, 71, 219, 489), (207, 490, 325, 61), (60, 324, 490, 207), (324, 70, 218, 490), (206, 491, 324, 60), (59, 323, 491, 206), (323, 69, 217, 491), (205, 492, 323, 59), (58, 322, 492, 205), (322, 68, 216, 492), (204, 493, 322, 58), (57, 321, 493, 204), (321, 67, 215, 493), (203, 494, 321, 57), (56, 320, 494, 203), (320, 66, 214, 494), (202, 495, 320, 56), (55, 319, 495, 202), (319, 65, 213, 495), (201, 496, 319, 55), (54, 318, 496, 201), (318, 64, 212, 496), (200, 497, 318, 54), (15, 160, 497, 200), (160, 16, 211, 497), (198, 498, 317, 53), (52, 316, 498, 198), (316, 62, 209, 498), (197, 499, 316, 52), (51, 315, 499, 197), (315, 61, 208, 499), (196, 500, 315, 51), (50, 314, 500, 196), (314, 60, 207, 500), (195, 501, 314, 50), (49, 313, 501, 195), (313, 59, 206, 501), (194, 502, 313, 49), (48, 312, 502, 194), (312, 58, 205, 502), (193, 503, 312, 48), (47, 311, 503, 193), (311, 57, 204, 503), (192, 504, 311, 47), (46, 310, 504, 192), (310, 56, 203, 504), (191, 505, 310, 46), (45, 309, 505, 191), (309, 55, 202, 505), (190, 506, 309, 45), (44, 308, 506, 190), (308, 54, 201, 506), (189, 507, 308, 44), (14, 159, 507, 189), (159, 15, 200, 507), (541, 508, 307, 539), (538, 306, 508, 541), (306, 52, 198, 508), (542, 509, 306, 538), (537, 305, 509, 542), (305, 51, 197, 509), (543, 510, 305, 537), (536, 304, 510, 543), (304, 50, 196, 510), (544, 511, 304, 536), (535, 303, 511, 544), (303, 49, 195, 511), (545, 512, 303, 535), (534, 302, 512, 545), (302, 48, 194, 512), (546, 513, 302, 534), (533, 301, 513, 546), (301, 47, 193, 513), (547, 514, 301, 533), (532, 300, 514, 547), (300, 46, 192, 514), (548, 515, 300, 532), (531, 299, 515, 548), (299, 45, 191, 515), (549, 516, 299, 531), (530, 298, 516, 549), (298, 44, 190, 516), (550, 517, 298, 530), (540, 158, 517, 550), (158, 14, 189, 517), (276, 518, 179, 35), (133, 397, 518, 276), (397, 143, 287, 518), (265, 519, 180, 36), (123, 387, 519, 265), (387, 133, 276, 519), (254, 520, 181, 37), (113, 377, 520, 254), (377, 123, 265, 520), (243, 521, 182, 38), (103, 367, 521, 243), (367, 113, 254, 521), (232, 522, 183, 39), (93, 357, 522, 232), (357, 103, 243, 522), (221, 523, 184, 40), (83, 347, 523, 221), (347, 93, 232, 523), (210, 524, 185, 41), (73, 337, 524, 210), (337, 83, 221, 524), (199, 525, 186, 42), (63, 327, 525, 199), (327, 73, 210, 525), (188, 526, 187, 43), (53, 317, 526, 188), (317, 63, 199, 526), (551, 527, 147, 529), (539, 307, 527, 551), (307, 53, 188, 527), (287, 528, 178, 34), (143, 407, 528, 287), (747, 33, 146, 758), (655, 539, 551, 666), (666, 551, 529, 645), (644, 540, 550, 665), (665, 550, 530, 646), (646, 530, 549, 664), (664, 549, 531, 647), (647, 531, 548, 663), (663, 548, 532, 648), (648, 532, 547, 662), (662, 547, 533, 649), (649, 533, 546, 661), (661, 546, 534, 650), (650, 534, 545, 660), (660, 545, 535, 651), (651, 535, 544, 659), (659, 544, 536, 652), (652, 536, 543, 658), (658, 543, 537, 653), (653, 537, 542, 657), (657, 542, 538, 654), (654, 538, 541, 656), (656, 541, 539, 655), (610, 563, 562, 609), (608, 561, 563, 610), (611, 564, 561, 608), (607, 560, 564, 611), (612, 565, 560, 607), (606, 559, 565, 612), (613, 566, 559, 606), (605, 558, 566, 613), (614, 567, 558, 605), (604, 557, 567, 614), (615, 568, 557, 604), (603, 556, 568, 615), (616, 569, 556, 603), (602, 555, 569, 616), (617, 570, 555, 602), (601, 554, 570, 617), (618, 571, 554, 601), (600, 553, 571, 618), (619, 572, 553, 600), (598, 574, 572, 619), (620, 573, 552, 599), (609, 562, 573, 620), (631, 585, 596, 642), (642, 596, 575, 621), (643, 597, 595, 641), (641, 595, 576, 622), (622, 576, 594, 640), (640, 594, 577, 623), (623, 577, 593, 639), (639, 593, 578, 624), (624, 578, 592, 638), (638, 592, 579, 625), (625, 579, 591, 637), (637, 591, 580, 626), (626, 580, 590, 636), (636, 590, 581, 627), (627, 581, 589, 635), (635, 589, 582, 628), (628, 582, 588, 634), (634, 588, 583, 629), (629, 583, 587, 633), (633, 587, 584, 630), (630, 584, 586, 632), (632, 586, 585, 631), (585, 609, 620, 596), (596, 620, 599, 575), (597, 598, 619, 595), (595, 619, 600, 576), (576, 600, 618, 594), (594, 618, 601, 577), (577, 601, 617, 593), (593, 617, 602, 578), (578, 602, 616, 592), (592, 616, 603, 579), (579, 603, 615, 591), (591, 615, 604, 580), (580, 604, 614, 590), (590, 614, 605, 581), (581, 605, 613, 589), (589, 613, 606, 582), (582, 606, 612, 588), (588, 612, 607, 583), (583, 607, 611, 587), (587, 611, 608, 584), (584, 608, 610, 586), (586, 610, 609, 585), (149, 632, 631, 4), (5, 630, 632, 149), (150, 633, 630, 5), (6, 629, 633, 150), (151, 634, 629, 6), (7, 628, 634, 151), (152, 635, 628, 7), (8, 627, 635, 152), (153, 636, 627, 8), (9, 626, 636, 153), (154, 637, 626, 9), (10, 625, 637, 154), (155, 638, 625, 10), (11, 624, 638, 155), (156, 639, 624, 11), (12, 623, 639, 156), (157, 640, 623, 12), (13, 622, 640, 157), (144, 641, 622, 13), (0, 643, 641, 144), (148, 642, 621, 2), (4, 631, 642, 148), (563, 656, 655, 562), (561, 654, 656, 563), (564, 657, 654, 561), (560, 653, 657, 564), (565, 658, 653, 560), (559, 652, 658, 565), (566, 659, 652, 559), (558, 651, 659, 566), (567, 660, 651, 558), (557, 650, 660, 567), (568, 661, 650, 557), (556, 649, 661, 568), (569, 662, 649, 556), (555, 648, 662, 569), (570, 663, 648, 555), (554, 647, 663, 570), (571, 664, 647, 554), (553, 646, 664, 571), (572, 665, 646, 553), (574, 644, 665, 572), (573, 666, 645, 552), (562, 655, 666, 573), (815, 678, 689, 826), (827, 667, 688, 825), (806, 669, 687, 824), (807, 670, 686, 823), (808, 671, 685, 822), (809, 672, 684, 821), (810, 673, 683, 820), (811, 674, 682, 819), (812, 675, 681, 818), (813, 676, 680, 817), (814, 677, 679, 816), (816, 679, 678, 815), (817, 680, 677, 814), (818, 681, 676, 813), (819, 682, 675, 812), (820, 683, 674, 811), (821, 684, 673, 810), (822, 685, 672, 809), (823, 686, 671, 808), (824, 687, 670, 807), (825, 688, 669, 806), (826, 689, 668, 805), (792, 701, 712, 803), (804, 690, 711, 802), (783, 692, 710, 801), (784, 693, 709, 800), (785, 694, 708, 799), (786, 695, 707, 798), (787, 696, 706, 797), (788, 697, 705, 796), (789, 698, 704, 795), (790, 699, 703, 794), (791, 700, 702, 793), (793, 702, 701, 792), (794, 703, 700, 791), (795, 704, 699, 790), (796, 705, 698, 789), (797, 706, 697, 788), (798, 707, 696, 787), (799, 708, 695, 786), (800, 709, 694, 785), (801, 710, 693, 784), (802, 711, 692, 783), (803, 712, 691, 782), (769, 724, 735, 780), (781, 713, 734, 779), (760, 715, 733, 778), (761, 716, 732, 777), (762, 717, 731, 776), (763, 718, 730, 775), (764, 719, 729, 774), (765, 720, 728, 773), (766, 721, 727, 772), (767, 722, 726, 771), (768, 723, 725, 770), (770, 725, 724, 769), (771, 726, 723, 768), (772, 727, 722, 767), (773, 728, 721, 766), (774, 729, 720, 765), (775, 730, 719, 764), (776, 731, 718, 763), (777, 732, 717, 762), (778, 733, 716, 761), (779, 734, 715, 760), (780, 735, 714, 759), (724, 747, 758, 735), (713, 736, 757, 734), (715, 738, 756, 733), (716, 739, 755, 732), (717, 740, 754, 731), (718, 741, 753, 730), (719, 742, 752, 729), (720, 743, 751, 728), (721, 744, 750, 727), (722, 745, 749, 726), (723, 746, 748, 725), (725, 748, 747, 724), (726, 749, 746, 723), (727, 750, 745, 722), (728, 751, 744, 721), (729, 752, 743, 720), (730, 753, 742, 719), (731, 754, 741, 718), (732, 755, 740, 717), (733, 756, 739, 716), (734, 757, 738, 715), (735, 758, 737, 714), (712, 780, 759, 691), (711, 779, 760, 692), (710, 778, 761, 693), (709, 777, 762, 694), (708, 776, 763, 695), (707, 775, 764, 696), (706, 774, 765, 697), (705, 773, 766, 698), (704, 772, 767, 699), (703, 771, 768, 700), (702, 770, 769, 701), (700, 768, 770, 702), (699, 767, 771, 703), (698, 766, 772, 704), (697, 765, 773, 705), (696, 764, 774, 706), (695, 763, 775, 707), (694, 762, 776, 708), (693, 761, 777, 709), (692, 760, 778, 710), (690, 781, 779, 711), (701, 769, 780, 712), (689, 803, 782, 668), (688, 802, 783, 669), (687, 801, 784, 670), (686, 800, 785, 671), (685, 799, 786, 672), (684, 798, 787, 673), (683, 797, 788, 674), (682, 796, 789, 675), (681, 795, 790, 676), (680, 794, 791, 677), (679, 793, 792, 678), (677, 791, 793, 679), (676, 790, 794, 680), (675, 789, 795, 681), (674, 788, 796, 682), (673, 787, 797, 683), (672, 786, 798, 684), (671, 785, 799, 685), (670, 784, 800, 686), (669, 783, 801, 687), (667, 804, 802, 688), (678, 792, 803, 689), (849, 826, 805, 828), (848, 825, 806, 829), (847, 824, 807, 830), (846, 823, 808, 831), (845, 822, 809, 832), (844, 821, 810, 833), (843, 820, 811, 834), (842, 819, 812, 835), (841, 818, 813, 836), (840, 817, 814, 837), (839, 816, 815, 838), (837, 814, 816, 839), (836, 813, 817, 840), (835, 812, 818, 841), (834, 811, 819, 842), (833, 810, 820, 843), (832, 809, 821, 844), (831, 808, 822, 845), (830, 807, 823, 846), (829, 806, 824, 847), (850, 827, 825, 848), (838, 815, 826, 849), (861, 838, 849, 872), (873, 850, 848, 871), (852, 829, 847, 870), (853, 830, 846, 869), (854, 831, 845, 868), (855, 832, 844, 867), (856, 833, 843, 866), (857, 834, 842, 865), (858, 835, 841, 864), (859, 836, 840, 863), (860, 837, 839, 862), (862, 839, 838, 861), (863, 840, 837, 860), (864, 841, 836, 859), (865, 842, 835, 858), (866, 843, 834, 857), (867, 844, 833, 856), (868, 845, 832, 855), (869, 846, 831, 854), (870, 847, 830, 853), (871, 848, 829, 852), (872, 849, 828, 851), (528, 872, 851, 178), (417, 871, 852, 398), (416, 870, 853, 399), (415, 869, 854, 400), (414, 868, 855, 401), (413, 867, 856, 402), (412, 866, 857, 403), (411, 865, 858, 404), (410, 864, 859, 405), (409, 863, 860, 406), (408, 862, 861, 407), (406, 860, 862, 408), (405, 859, 863, 409), (404, 858, 864, 410), (403, 857, 865, 411), (402, 856, 866, 412), (401, 855, 867, 413), (400, 854, 868, 414), (399, 853, 869, 415), (398, 852, 870, 416), (145, 873, 871, 417), (407, 861, 872, 528)])
_uv = me_plane.uv_layers.new(name='UVMap')
_uv.uv.foreach_set('vector', [0.9461, 0.263, 2.307, 0.3631, 2.329, -0.6137, 0.9691, -0.7199, 0.7115, 0.6632, 1.367, 0.6328, 1.391, -0.09426, 0.697, -0.01815, 0.03761, 0.6605, 0.7243, 0.6863, 0.6918, 0.01214, 0.03737, -0.03587, 0.434, 0.7028, 1.159, 0.6971, 1.091, 0.0625, 0.3886, 0.0528, 0.851, 0.6657, 1.535, 0.654, 1.511, -0.01685, 0.7983, 0.02207, 0.2244, 0.67, 0.9049, 0.6912, 0.9178, -0.02829, 0.222, -0.01719, 0.4944, 0.6763, 1.117, 0.6708, 1.099, -0.04093, 0.5057, -0.03166, 0.8671, 0.6347, 1.634, 0.5775, 1.616, -0.09296, 0.8758, -0.03452, 0.03248, 0.2364, -1.338, -0.7934, -1.165, -1.347, 0.09269, -0.3922, 0.5179, 0.9757, -1.063, -0.1359, -1.126, -0.7719, 0.5471, 0.3778, 0.9443, 0.8698, 2.285, 1.815, 2.054, 0.9182, 0.8844, 0.1701, 0.9991, 0.7508, 1.693, 0.7419, 1.647, -2.665, 0.9876, -2.607, 0.7498, 0.8989, 1.4, 0.9015, 1.381, -1.245, 0.1079, -1.196, 0.9, 0.6389, 2.249, 0.6219, 2.391, -0.04844, 0.6, -0.03219, 0.8029, 0.2619, 2.338, 0.2441, 2.425, -0.4713, 0.7936, -0.4637, 0.8475, 0.8163, 2.4, 0.8357, 2.373, 0.1432, 0.9177, 0.1057, 0.9504, 0.3985, 2.367, 0.4465, 2.316, -0.2329, 0.9549, -0.2904, 0.9574, 0.06821, 2.214, 0.1017, 2.256, -0.5694, 1.337, -0.587, 0.4689, 0.7384, 1.299, 0.7563, 1.365, 0.0785, 0.6798, 0.06568, 0.6741, 0.4009, 1.365, 0.4099, 1.363, -0.2614, 0.6666, -0.2594, 0.6896, 0.0508, 1.368, 0.04934, 1.373, -0.6503, 0.7083, -0.6442, 0.4296, 0.7616, 1.138, 0.7352, 1.095, -2.715, 0.4009, -2.695, 0.141, 0.9595, 0.8298, 1.059, 0.8164, -1.233, 0.09662, -1.246, 0.1045, 0.6287, 0.8277, 0.6363, 0.8272, -0.04461, 0.1169, -0.05256, 0.1216, 0.239, 0.8233, 0.2442, 0.8053, -0.4633, 0.1273, -0.4744, 0.1043, 0.8419, 0.7789, 0.8572, 0.7558, 0.1846, 0.07505, 0.1666, 0.06165, 0.4856, 0.7445, 0.5113, 0.7394, -0.1641, 0.03504, -0.1947, 0.008377, 0.1272, 0.7362, 0.1508, 0.728, -0.5463, 0.03491, -0.551, 0.04366, 0.7781, 0.7262, 0.7907, 0.7294, 0.1191, 0.04378, 0.1001, 0.04598, 0.4271, 0.7358, 0.4397, 0.7443, -0.2465, 0.04444, -0.2488, 0.04706, 0.05883, 0.7495, 0.0616, 0.745, -0.6284, 0.04835, -0.639, 0.8089, 0.8357, 1.498, 0.9311, 1.361, -2.239, 0.7347, -2.464, 0.4747, 0.06953, 1.163, 0.1829, 1.144, -2.222, 0.4871, -2.227, 0.541, 0.6166, 1.236, 0.6134, 1.279, -0.007695, 0.5471, -0.02152, 0.5308, 0.2681, 1.225, 0.3074, 1.141, -0.3734, 0.4835, -0.4504, 0.448, 0.8758, 1.108, 0.9225, 1.088, 0.2277, 0.4254, 0.2042, 0.4195, 0.5351, 1.098, 0.5554, 1.119, -0.1173, 0.4288, -0.1382, 0.42, 0.1647, 1.092, 0.1864, 1.057, -0.5532, 0.3943, -0.5699, 0.4083, 0.7935, 1.08, 0.8125, 1.095, 0.1705, 0.4158, 0.1411, 0.4272, 0.4539, 1.106, 0.4629, 1.122, -0.2388, 0.4433, -0.2422, 0.455, 0.06122, 1.156, 0.05418, 1.213, -0.6527, 0.469, -0.6288, 0.1547, 0.9708, 0.8038, 1.008, 0.7073, -1.998, -0.01929, -2.095, 0.8845, 0.2666, 1.604, 0.2693, 1.595, -2.212, 0.875, -2.224, 0.9307, 0.6034, 1.61, 0.5927, 1.6, -0.1161, 0.9385, -0.06517, 0.8705, 0.2568, 1.528, 0.2277, 1.444, -0.409, 0.8087, -0.3996, 0.7763, 0.9222, 1.434, 0.9211, 1.427, 0.2824, 0.7441, 0.2412, 0.7736, 0.5741, 1.463, 0.5795, 1.509, -0.1159, 0.8228, -0.0951, 0.8377, 0.1709, 1.51, 0.1435, 1.539, -0.6105, 0.8065, -0.5832, 0.788, 0.779, 1.532, 0.7342, 1.502, 0.05577, 0.7953, 0.1193, 0.7737, 0.4455, 1.495, 0.4002, 1.453, -0.2377, 0.7807, -0.2433, 0.8163, 0.04901, 1.504, 0.0363, 1.546, -0.6972, 0.8927, -0.6699, 0.4093, 0.01244, 1.033, -0.02987, 0.973, -3.228, 0.3418, -3.0, 0.2601, 0.4131, 0.8707, 0.3882, 0.8542, -2.091, 0.2274, -2.144, 0.2521, 0.5847, 0.9126, 0.5565, 0.9051, -0.1526, 0.2446, -0.1225, 0.2127, 0.2131, 0.8945, 0.1928, 0.9044, -0.4416, 0.1674, -0.4371, 0.1601, 0.894, 0.8806, 0.885, 0.8616, 0.2164, 0.142, 0.2487, 0.1719, 0.5357, 0.8552, 0.5053, 0.864, -0.2172, 0.1952, -0.1717, 0.1584, 0.138, 0.812, 0.147, 0.7567, -0.4632, 0.1448, -0.5402, 0.1748, 0.7649, 0.8156, 0.8151, 0.9249, 0.1078, 0.2195, 0.0726, 0.1748, 0.403, 0.8617, 0.388, 0.8238, -0.3168, 0.1216, -0.2783, 0.1753, 0.03346, 0.8591, 0.04082, 0.8942, -0.6056, 0.2286, -0.6454, 0.8024, 0.7856, 1.55, 0.7072, 1.528, -2.732, 0.7772, -2.529, 0.5544, 0.1321, 1.276, 0.07136, 1.218, -2.203, 0.5377, -2.144, 0.5662, 0.6259, 1.234, 0.706, 1.209, 0.006001, 0.551, -0.08238, 0.6019, 0.2629, 1.295, 0.3333, 1.339, -0.3319, 0.6358, -0.4037, 0.5804, 0.8958, 1.284, 0.9491, 1.202, 0.2161, 0.5286, 0.2162, 0.5098, 0.5051, 1.162, 0.5082, 1.137, -0.1877, 0.4989, -0.1996, 0.4917, 0.1459, 1.174, 0.1117, 1.219, -0.5769, 0.4805, -0.5233, 0.5074, 0.7611, 1.194, 0.6903, 1.121, -0.03889, 0.526, 0.04512, 0.4992, 0.373, 1.099, 0.3612, 1.098, -0.2668, 0.4477, -0.3035, 0.4632, 0.03212, 1.103, 0.04641, 1.124, -0.6437, 0.4964, -0.6221, 0.1881, 0.7785, 0.805, 0.7449, 0.7264, -2.637, 0.1386, -2.651, 0.904, 0.9934, 1.573, 1.121, 1.545, -1.317, 0.8859, -1.264, 0.9284, 0.6386, 1.621, 0.5767, 1.636, -0.05192, 0.9186, -0.01146, 0.9305, 0.2935, 1.608, 0.2397, 1.589, -0.457, 0.9694, -0.3983, 0.9469, 0.8988, 1.591, 0.863, 1.606, 0.1832, 0.9122, 0.2154, 0.8706, 0.5037, 1.585, 0.4912, 1.565, -0.1983, 0.8492, -0.1926, 0.8772, 0.1313, 1.559, 0.1266, 1.561, -0.5375, 0.9021, -0.5476, 0.8766, 0.7198, 1.547, 0.7345, 1.521, -0.005528, 0.8304, -0.0173, 0.8712, 0.341, 1.594, 0.3216, 1.657, -0.36, 0.8838, -0.2996, 0.883, 0.02192, 1.654, -0.05852, 1.632, -0.766, 0.8717, -0.6916, 0.4995, 0.8082, 1.187, 0.777, 1.064, -2.455, 0.4195, -2.587, 0.2575, 0.1448, 0.9307, 0.04459, 0.969, -2.918, 0.2474, -2.279, 0.2958, 0.3999, -1.222, -0.7683, -1.846, -1.881, 0.2973, -0.2394, 0.267, 0.07692, -1.904, -1.613, -1.866, -2.266, 0.261, -0.6171, 0.1933, 0.6107, -2.047, -1.112, -2.138, -1.903, 0.1378, -0.1594, 0.1255, 0.1949, -2.001, -1.389, -2.01, -2.035, 0.1495, -0.4375, 0.2155, 0.8971, -1.701, -0.544, -1.646, -1.279, 0.2097, 0.182, 0.2101, 0.4585, -1.766, -1.058, -1.924, -1.846, 0.1165, -0.3435, 0.006973, 0.9274, -1.948, -0.489, -1.918, -1.109, -0.01671, 0.2664, 0.9415, 0.5492, -0.8313, -0.7335, -0.6499, -1.314, 0.9193, -0.1625, 0.8612, 0.9341, 1.527, 0.9784, 1.35, -2.17, 0.6967, -2.231, 0.6362, 0.7349, 1.353, 0.5657, 1.485, -3.87, 0.7572, -3.376, 0.9449, 0.5, 1.725, -0.3113, 1.842, -1.898, 1.041, -0.8844, 0.4189, 0.3596, -0.8707, -0.6151, -0.8489, -1.294, 0.4003, -0.342, 0.3343, 0.9273, -0.8878, 0.03329, -0.9588, -0.7028, 0.2262, 0.1432, 0.2797, 0.5621, -0.9825, -0.3687, -0.9993, -1.044, 0.3043, -0.07371, 0.3393, 0.2599, -1.011, -0.735, -1.009, -1.431, 0.3807, -0.4272, 0.3745, 0.8734, -1.012, -0.1209, -1.05, -0.8134, 0.3152, 0.1602, 0.239, 0.4583, -1.128, -0.5146, -1.134, -1.171, 0.2663, -0.1735, 0.3265, 0.194, -1.093, -0.8224, -1.06, -1.48, 0.4132, -0.4298, 0.2226, 0.9292, 0.9057, 0.9555, 0.7089, -2.12, 0.02922, -2.17, 0.04014, 0.6576, 0.6986, 1.033, 0.7997, -2.668, 0.1624, -3.701, 0.3694, 0.8287, 0.9389, 1.742, 1.026, 0.09286, 0.4809, -0.8814, 0.1198, 0.436, 1.419, 1.471, 1.415, 0.7946, 0.1383, -0.2506, 0.1235, 0.08639, 1.423, 1.149, 1.564, 0.5964, 0.02651, -0.6807, 0.002147, 0.645, 1.542, 1.845, 1.548, 1.164, -0.008254, -0.02953, 0.9867, 0.2819, 2.448, 1.394, 2.524, 0.7427, 0.9975, -0.4074, 0.007751, 0.9124, 1.548, 2.05, 1.491, 1.356, -0.02807, 0.2279, 0.8784, 0.5304, 2.403, 1.697, 2.345, 0.9556, 0.8664, -0.1445, 0.9242, 0.2033, 2.391, 1.275, 2.382, 0.5752, 0.9552, -0.4581, 0.317, 0.1784, 1.544, 1.007, 1.569, 0.6601, 0.2741, -1.118, 0.2119, 0.6867, 2.346, -1.006, 2.061, -1.064, -0.1104, 0.3518, 0.718, 0.9444, 2.807, -0.175, 2.584, -0.3427, 0.7316, 0.4735, 0.8476, 0.8779, 2.4, 0.4195, 2.267, 0.08824, 0.6345, -0.01548, 0.9735, 0.5122, 2.417, 0.6164, 2.375, 0.00544, 1.05, -0.01813, 0.9892, 0.2944, 2.35, 0.3574, 2.305, -0.3659, 0.9425, -0.4529, 0.9234, 0.8626, 2.284, 0.9479, 2.277, 0.2446, 0.9177, 0.1596, 0.9759, 0.5571, 2.338, 0.6408, 2.405, 0.03194, 1.039, -0.05472, 0.003519, 0.2778, 1.369, 0.3685, 1.318, -0.3502, -0.04561, -0.4462, 0.9594, 0.8475, 2.323, 0.9454, 2.311, 0.1882, 0.9489, 0.09137, 0.3906, 0.2751, 2.55, 1.867, 2.393, 1.052, 0.3816, -0.4248, 0.3449, 0.9556, 2.621, 2.622, 2.55, 1.867, 0.3906, 0.2751, 0.9544, 0.5538, 2.318, 0.6498, 2.323, -0.05461, 0.9594, -0.1525, 0.403, 0.6972, 2.76, 2.386, 2.621, 1.622, 0.3449, -0.04442, 0.4907, 0.3557, 2.986, 2.172, 2.76, 1.386, 0.403, -0.3028, 0.03854, 0.9453, 1.405, 1.032, 1.369, 0.3685, 0.003519, 0.2778, 0.5476, 0.05001, 3.072, 1.897, 2.986, 1.172, 0.4907, -0.6443, 0.5241, 0.7427, 2.963, 2.565, 3.072, 1.897, 0.5476, 0.05001, 0.9177, 0.1596, 2.277, 0.2446, 2.338, -0.3592, 0.9759, -0.4429, 0.4477, 0.3942, 2.971, 2.275, 2.963, 1.565, 0.5241, -0.2573, 0.5477, 0.1642, 3.006, 1.988, 2.971, 1.275, 0.4477, -0.6058, 0.9425, 0.5471, 2.305, 0.6341, 2.284, -0.05213, 0.9234, -0.1374, 0.5418, 0.8455, 3.069, 2.71, 3.006, 1.988, 0.5477, 0.1642, 0.5638, 0.5964, 3.151, 2.456, 3.069, 1.71, 0.5418, -0.1545, 0.05004, 0.9819, 1.375, 1.005, 1.35, 0.3574, -0.01082, 0.2944, 0.4235, 0.1487, 3.028, 2.022, 3.151, 1.456, 0.5638, -0.4036, 0.4148, 0.7946, 2.854, 2.538, 3.028, 2.022, 0.4235, 0.1487, 0.891, 0.9845, 2.479, 1.088, 2.417, 0.6164, 0.9735, 0.5122, 0.4188, 0.4706, 2.908, 2.275, 2.854, 1.538, 0.4148, -0.2054, 0.3841, 0.09286, 2.942, 1.98, 2.908, 1.275, 0.4188, -0.5294, 0.7316, 0.4735, 2.584, -0.3427, 2.4, -0.5805, 0.8476, -0.1221, 0.6786, 0.7415, 2.531, 2.082, 1.942, 0.9798, -0.6159, -0.9071, 0.7997, 0.3321, 1.592, 1.175, 1.641, -0.4692, 0.9389, -2.321, 0.8896, 0.3518, 3.061, -1.064, 2.807, -1.175, 0.718, -0.05556, 0.6986, 0.03298, 1.79, 0.07737, 1.592, -2.825, 0.7997, -3.668, 0.7089, 0.8802, 3.223, 0.7079, 1.79, -2.923, 0.6986, -2.967, 0.8822, 0.7541, 2.66, -1.002, 2.346, -1.006, 0.2119, 0.6867, 0.9057, 0.9555, 3.36, 0.9323, 3.223, -2.292, 0.7089, -2.12, 0.7849, 0.3948, 2.941, 0.3574, 3.36, 2.804, 0.9057, 2.819, 0.3007, 0.3699, 1.505, 0.3899, 1.544, 0.006878, 0.317, -0.8216, 0.7925, 0.1776, 1.478, 0.2033, 1.502, -0.4581, 0.8085, -0.4803, 0.7904, 0.8286, 1.465, 0.8555, 1.478, 0.2033, 0.7925, 0.1776, 0.8664, 0.8555, 2.345, 1.956, 2.391, 1.275, 0.9242, 0.2033, 0.7972, 0.4854, 1.463, 0.5304, 1.465, -0.1445, 0.7904, -0.1714, 0.8055, 0.1866, 1.482, 0.2279, 1.463, -0.4696, 0.7972, -0.5146, 0.9719, 0.2279, 2.491, 1.356, 2.403, 0.6972, 0.8784, -0.4696, 0.8077, 0.8791, 1.489, 0.9124, 1.482, 0.2279, 0.8055, 0.1866, 0.8055, 0.5694, 1.485, 0.5926, 1.489, -0.08758, 0.8077, -0.1209, 0.9975, 0.5926, 2.524, 1.743, 2.548, 1.05, 1.008, -0.08758, 0.8029, 0.265, 1.467, 0.2819, 1.485, -0.4074, 0.8055, -0.4306, 0.8031, 0.9564, 1.453, 0.9705, 1.467, 0.2819, 0.8029, 0.265, 0.9917, 0.9705, 2.548, 2.164, 2.448, 1.394, 0.9867, 0.2819, 0.8061, 0.6313, 1.451, 0.645, 1.453, -0.02953, 0.8031, -0.04358, 0.8086, 0.2972, 1.456, 0.3193, 1.451, -0.355, 0.8061, -0.3687, 0.02651, 0.3193, 1.564, 1.596, 1.542, 0.8455, 0.002147, -0.355, 0.8158, 0.03329, 1.498, 0.08639, 1.456, -0.6807, 0.8086, -0.7028, 0.8541, 0.7056, 1.508, 0.7494, 1.498, 0.08639, 0.8158, 0.03329, 0.1383, 0.7494, 1.415, 1.795, 1.423, 1.149, 0.1235, 0.08639, 0.839, 0.3849, 1.489, 0.436, 1.508, -0.2506, 0.8541, -0.2944, 0.8417, 0.102, 1.481, 0.1186, 1.489, -0.564, 0.839, -0.6151, 0.1155, 0.1186, 1.384, 1.093, 1.419, 0.4706, 0.1198, -0.564, 0.7248, 0.6887, 1.369, 0.8287, 1.481, -0.8814, 0.8417, -0.898, 0.4848, 0.1297, 1.162, 0.2991, 1.369, -2.479, 0.7248, -2.613, 0.1624, 0.2991, 0.7997, 1.332, 0.9389, -1.321, 0.3694, -2.479, 0.3526, 0.5657, 1.04, 0.6576, 1.162, -3.701, 0.4848, -3.87, 0.35, 0.8297, 1.029, 0.8298, 1.04, -3.342, 0.3526, -3.434, 0.02922, 0.8298, 0.7089, 0.8802, 0.6986, -2.967, 0.04014, -3.342, 0.527, 0.9784, 1.223, 0.9292, 1.029, -2.17, 0.35, -2.17, 0.4271, 0.2995, 1.121, 0.3443, 1.223, 2.893, 0.527, 2.738, 0.1213, 0.3443, 0.7849, 0.3948, 0.9057, 2.819, 0.2226, 2.893, 0.1687, 0.2665, -2.674, -1.806, -2.587, -2.43, 0.3501, -0.3139, 0.08218, 0.8906, -2.734, -1.174, -2.674, -1.806, 0.1687, 0.2665, 0.2663, 0.8265, -1.134, -0.1714, -1.093, -0.8224, 0.3265, 0.194, 0.05215, 0.511, -2.761, -1.542, -2.734, -2.174, 0.08218, -0.1094, 0.0756, 0.1537, -2.685, -1.84, -2.761, -2.542, 0.05215, -0.489, 0.3152, 0.1602, -1.05, -0.8134, -1.128, -1.515, 0.239, -0.5417, 0.2343, 0.942, -2.626, -1.127, -2.685, -1.84, 0.0756, 0.1537, 0.3537, 0.7211, -2.619, -1.427, -2.626, -2.127, 0.2343, -0.05796, 0.3807, 0.5728, -1.009, -0.4306, -1.012, -1.121, 0.3745, -0.1266, 0.299, 0.456, -2.661, -1.74, -2.619, -2.427, 0.3537, -0.2789, 0.9901, 0.9649, -1.696, -1.074, -1.661, -1.74, 1.299, 0.456, 0.3043, 0.9263, -0.9993, -0.04358, -1.011, -0.735, 0.3393, 0.2599, 0.9993, 0.6109, -1.72, -1.438, -1.696, -2.074, 0.9901, -0.03505, 0.8615, 0.09724, -1.774, -1.857, -1.72, -2.438, 0.9993, -0.3891, 0.2262, 0.1432, -0.9588, -0.7028, -0.9825, -1.369, 0.2797, -0.4379, 0.9525, 0.8878, -1.666, -1.073, -1.774, -1.857, 0.8615, 0.09724, 0.1341, 0.7345, -2.6, -1.342, -2.666, -2.073, -0.04745, -0.1122, 0.4003, 0.658, -0.8489, -0.2944, -0.8878, -0.9667, 0.3343, -0.07268, 0.09583, 0.3872, -2.581, -1.64, -2.6, -2.342, 0.1341, -0.2655, 0.1542, 0.1185, -2.526, -1.884, -2.581, -2.64, 0.09583, -0.6128, 0.4739, 0.1156, -0.8848, -0.898, -0.8707, -1.615, 0.4189, -0.6404, 0.7781, 0.2317, -1.535, -1.5, -2.526, -2.884, 0.1542, -0.8815, 0.969, 0.7131, 1.757, -0.2146, 1.945, -2.5, 1.067, -0.7683, 0.7572, 0.7854, 1.485, 0.377, 1.725, -2.311, 0.9449, -1.5, 0.9307, 0.04459, 1.636, -0.2651, 1.757, -4.376, 0.969, -2.918, 0.06407, 0.5449, 0.6967, 0.7694, 0.6362, -3.265, -0.06931, -2.955, 0.6967, 0.7694, 1.35, 0.8297, 1.353, -3.434, 0.6362, -3.265, 0.1867, 0.777, 0.8612, 0.9341, 0.6967, -2.231, 0.06407, -2.455, 0.07555, 0.2792, 0.7646, 0.2862, 0.8612, 2.741, 0.1867, 3.127, 0.7646, 0.2862, 1.427, 0.2995, 1.527, 2.738, 0.8612, 2.741, 0.6541, 0.9415, 1.288, 0.5492, 1.285, -0.1625, 0.6321, 0.234, 0.6573, 0.64, 1.294, 0.2664, 1.288, -0.4508, 0.6541, -0.05852, 0.9833, 0.2664, -0.9178, -1.109, -0.8313, -1.734, 0.9415, -0.4508, 0.5936, 0.3216, 1.288, -0.07263, 1.294, -0.7336, 0.6573, -0.36, 0.5205, 0.9945, 1.261, 0.6565, 1.288, -0.07263, 0.5936, 0.3216, 0.1165, 0.6565, -1.924, -0.8463, -1.948, -1.489, 0.006973, -0.07263, 0.5466, 0.7345, 1.234, 0.4585, 1.261, -0.3435, 0.5205, -0.005528, 0.5607, 0.4625, 1.232, 0.182, 1.234, -0.5415, 0.5466, -0.2655, 0.2097, 0.182, -1.646, -1.279, -1.766, -2.058, 0.2101, -0.5415, 0.5589, 0.1266, 1.229, -0.1029, 1.232, -0.818, 0.5607, -0.5375, 0.5653, 0.8017, 1.253, 0.5625, 1.229, -0.1029, 0.5589, 0.1266, 0.1495, 0.5625, -2.01, -1.035, -1.701, -1.544, 0.2155, -0.1029, 0.5851, 0.4912, 1.294, 0.1949, 1.253, -0.4375, 0.5653, -0.1983, 0.6065, 0.1832, 1.32, -0.1594, 1.294, -0.8051, 0.5851, -0.5088, 0.1378, 0.8406, -2.138, -0.9028, -2.001, -1.389, 0.1255, 0.1949, 0.591, 0.863, 1.306, 0.6107, 1.32, -0.1594, 0.6065, 0.1832, 0.5894, 0.543, 1.297, 0.3829, 1.306, -0.3893, 0.591, -0.137, 0.261, 0.3829, -1.866, -1.266, -2.047, -2.112, 0.1933, -0.3893, 0.6083, 0.2397, 1.292, 0.07692, 1.297, -0.6171, 0.5894, -0.457, 0.6363, 0.9481, 1.295, 0.7606, 1.292, 0.07692, 0.6083, 0.2397, 0.2973, 0.7606, -1.846, -0.8815, -1.904, -1.613, 0.267, 0.07692, 0.6214, 0.5767, 1.286, 0.3999, 1.295, -0.2394, 0.6363, -0.05192, 0.5449, 0.2199, 1.247, 0.1865, 1.286, -0.6001, 0.6214, -0.4233, 0.2474, 0.1865, 0.969, -0.2869, 1.067, -1.768, 0.2864, -0.6001, 0.5731, 0.1208, 1.258, 0.1448, 1.247, -2.279, 0.5449, -2.317, 0.7264, 0.3632, 1.42, 0.4128, 1.258, -2.855, 0.5731, -2.879, 0.4195, 0.4128, 1.064, 0.5449, 0.9307, -2.955, 0.2575, -2.855, 0.805, 0.7449, 1.5, 0.8082, 1.42, -2.587, 0.7264, -2.637, 0.6674, 0.2956, 1.383, 0.2934, 1.5, 2.996, 0.805, 3.153, 0.3833, 0.2934, 1.076, 0.2792, 1.187, 3.127, 0.4995, 2.996, 0.1035, 0.04641, 0.883, 0.02192, 0.8717, -0.6916, 0.1239, -0.6437, 0.09797, 0.7332, 0.8838, 0.7004, 0.883, 0.02192, 0.1035, 0.04641, 0.8838, 0.7004, 1.657, 0.64, 1.654, -0.05852, 0.883, 0.02192, 0.09893, 0.3612, 0.8712, 0.341, 0.8838, -0.2996, 0.09797, -0.2668, 0.1205, 0.9611, 0.8304, 0.9827, 0.8712, 0.341, 0.09893, 0.3612, 0.8304, 0.9827, 1.521, 0.9945, 1.594, 0.3216, 0.8712, 0.341, 0.1941, 0.6903, 0.8766, 0.7198, 0.8304, -0.0173, 0.1205, -0.03889, 0.2192, 0.4231, 0.9021, 0.4524, 0.8766, -0.2802, 0.1941, -0.3097, 0.9021, 0.4524, 1.561, 0.4625, 1.547, -0.2655, 0.8766, -0.2802, 0.1739, 0.1117, 0.8772, 0.1313, 0.9021, -0.5476, 0.2192, -0.5769, 0.1372, 0.8123, 0.8492, 0.8074, 0.8772, 0.1313, 0.1739, 0.1117, 0.8492, 0.8074, 1.565, 0.8017, 1.559, 0.1266, 0.8772, 0.1313, 0.1619, 0.5082, 0.8706, 0.5037, 0.8492, -0.1926, 0.1372, -0.1877, 0.2018, 0.2161, 0.9122, 0.2154, 0.8706, -0.4963, 0.1619, -0.4918, 0.9122, 0.2154, 1.606, 0.1832, 1.585, -0.5088, 0.8706, -0.4963, 0.284, 0.9491, 0.9469, 0.8988, 0.9122, 0.2154, 0.2018, 0.2161, 0.3387, 0.6681, 0.9694, 0.6017, 0.9469, -0.1012, 0.284, -0.05095, 0.9694, 0.6017, 1.589, 0.543, 1.591, -0.137, 0.9469, -0.1012, 0.2953, 0.3333, 0.9305, 0.2935, 0.9694, -0.3983, 0.3387, -0.3319, 0.2086, 0.006001, 0.9186, -0.01146, 0.9305, -0.7065, 0.2953, -0.6667, 0.9186, 0.9885, 1.636, 0.9481, 1.608, 0.2397, 0.9305, 0.2935, 0.2339, 0.706, 0.9284, 0.6386, 0.9186, -0.01146, 0.2086, 0.006001, 0.2184, 0.3732, 0.8859, 0.2972, 0.9284, -0.3614, 0.2339, -0.294, 0.8859, 0.2972, 1.545, 0.2199, 1.621, -0.4233, 0.9284, -0.3614, 0.2761, 0.07136, 0.904, -0.006636, 0.8859, -2.264, 0.2184, -2.203, 0.5276, 0.2681, 1.139, 0.3493, 0.904, -3.007, 0.2761, -2.929, 0.1386, 0.3493, 0.7264, 0.3632, 0.5731, -2.879, -0.09596, -3.007, 0.55, 0.7072, 1.188, 0.7785, 1.139, -2.651, 0.5276, -2.732, 0.3864, 0.4139, 1.029, 0.3537, 1.188, 3.007, 0.55, 3.254, 0.02855, 0.3537, 0.6674, 0.2956, 0.805, 3.153, 0.1881, 3.007, 0.8591, 0.04082, 1.463, 0.03212, 1.496, -0.6221, 0.8942, -0.6056, 0.8238, 0.6832, 1.448, 0.6965, 1.463, 0.03212, 0.8591, 0.04082, 0.4477, 0.6965, 1.098, 0.7332, 1.103, 0.04641, 0.4632, 0.03212, 0.8617, 0.388, 1.499, 0.373, 1.448, -0.3035, 0.8238, -0.3168, 0.9249, 0.1078, 1.526, 0.04512, 1.499, -0.627, 0.8617, -0.612, 0.526, 0.04512, 1.121, -0.03889, 1.099, -0.6388, 0.4992, -0.627, 0.8156, 0.8151, 1.507, 0.7611, 1.526, 0.04512, 0.9249, 0.1078, 0.7567, 0.5368, 1.48, 0.4767, 1.507, -0.2389, 0.8156, -0.1849, 0.4805, 0.4767, 1.219, 0.4231, 1.194, -0.3097, 0.5074, -0.2389, 0.812, 0.147, 1.492, 0.1459, 1.48, -0.5233, 0.7567, -0.4632, 0.864, 0.7828, 1.499, 0.8004, 1.492, 0.1459, 0.812, 0.147, 0.4989, 0.8004, 1.137, 0.8123, 1.174, 0.1117, 0.4917, 0.1459, 0.8552, 0.5053, 1.51, 0.5051, 1.499, -0.1996, 0.864, -0.2172, 0.8616, 0.2164, 1.529, 0.2162, 1.51, -0.4949, 0.8552, -0.4947, 0.5286, 0.2162, 1.202, 0.2161, 1.162, -0.4918, 0.5098, -0.4949, 0.8806, 0.885, 1.58, 0.8958, 1.529, 0.2162, 0.8616, 0.2164, 0.9044, 0.5584, 1.636, 0.5963, 1.58, -0.1042, 0.8806, -0.115, 0.6358, 0.5963, 1.339, 0.6681, 1.284, -0.05095, 0.5804, -0.1042, 0.8945, 0.1928, 1.602, 0.2629, 1.636, -0.4037, 0.9044, -0.4416, 0.9051, 0.8474, 1.551, 0.9176, 1.602, 0.2629, 0.8945, 0.1928, 0.551, 0.9176, 1.209, 1.006, 1.295, 0.3333, 0.6019, 0.2629, 0.9126, 0.5565, 1.566, 0.6259, 1.551, -0.08238, 0.9051, -0.1526, 0.8542, 0.3164, 1.538, 0.3478, 1.566, -0.3741, 0.9126, -0.4435, 0.5377, 0.3478, 1.218, 0.3732, 1.234, -0.294, 0.5662, -0.3741, 0.8707, 0.3882, 1.554, 0.1321, 1.538, -2.144, 0.8542, -2.091, 0.973, 0.7717, 1.777, 0.4705, 1.554, -2.868, 0.8707, -2.612, 0.7772, 0.4705, 1.528, 0.2681, 1.276, -2.929, 0.5544, -2.868, 0.03303, 0.9701, 0.8024, 0.7856, 0.7772, -2.529, -0.02704, -2.228, 0.9224, 0.2912, 1.664, 0.3556, 1.802, 3.18, 1.033, 2.756, 0.6638, 0.3556, 1.386, 0.4139, 1.55, 3.254, 0.8024, 3.18, 0.5044, 0.0363, 1.175, 0.03346, 1.229, -0.6454, 0.5464, -0.6972, 0.4535, 0.7623, 1.122, 0.7217, 1.175, 0.03346, 0.5044, 0.0363, 0.1216, 0.7217, 0.8238, 0.6832, 0.8591, 0.04082, 0.1753, 0.03346, 0.4946, 0.4002, 1.175, 0.403, 1.122, -0.2783, 0.4535, -0.2377, 0.5022, 0.05577, 1.22, 0.0726, 1.175, -0.597, 0.4946, -0.5998, 0.2195, 0.0726, 0.9249, 0.1078, 0.8617, -0.612, 0.1748, -0.597, 0.5316, 0.7342, 1.175, 0.7649, 1.22, 0.0726, 0.5022, 0.05577, 0.5387, 0.3895, 1.145, 0.4598, 1.175, -0.2351, 0.5316, -0.2658, 0.1448, 0.4598, 0.7567, 0.5368, 0.8156, -0.1849, 0.1748, -0.2351, 0.51, 0.1435, 1.158, 0.138, 1.145, -0.5402, 0.5387, -0.6105, 0.5091, 0.8841, 1.195, 0.8283, 1.158, 0.138, 0.51, 0.1435, 0.1952, 0.8283, 0.864, 0.7828, 0.812, 0.147, 0.1584, 0.138, 0.4634, 0.5795, 1.172, 0.5357, 1.195, -0.1717, 0.5091, -0.1159, 0.4267, 0.2824, 1.142, 0.2487, 1.172, -0.4643, 0.4634, -0.4205, 0.142, 0.2487, 0.8616, 0.2164, 0.8552, -0.4947, 0.1719, -0.4643, 0.4343, 0.9211, 1.16, 0.894, 1.142, 0.2487, 0.4267, 0.2824, 0.4441, 0.591, 1.167, 0.5629, 1.16, -0.106, 0.4343, -0.07891, 0.1674, 0.5629, 0.9044, 0.5584, 0.8806, -0.115, 0.1601, -0.106, 0.5284, 0.2277, 1.213, 0.2131, 1.167, -0.4371, 0.4441, -0.409, 0.5999, 0.8839, 1.245, 0.8775, 1.213, 0.2131, 0.5284, 0.2277, 0.2446, 0.8775, 0.9051, 0.8474, 0.8945, 0.1928, 0.2127, 0.2131, 0.6101, 0.5927, 1.252, 0.5847, 1.245, -0.1225, 0.5999, -0.1161, 0.5949, 0.2947, 1.227, 0.3009, 1.252, -0.4153, 0.6101, -0.4073, 0.2274, 0.3009, 0.8542, 0.3164, 0.9126, -0.4435, 0.2521, -0.4153, 0.6044, 0.2693, 1.26, 0.4131, 1.227, -2.144, 0.5949, -2.212, 0.7073, 0.002489, 1.342, -0.0001159, 1.26, -3.587, 0.6044, -3.731, 0.3418, 0.9999, 0.973, 0.7717, 0.8707, -2.612, 0.2601, -2.587, 0.8038, 0.008241, 1.409, 0.01244, 1.342, -3.0, 0.7073, -2.998, 0.6444, 0.3531, 1.28, 0.3182, 1.409, 2.594, 0.8038, 2.566, 0.2804, 0.3182, 0.9224, 0.2912, 1.033, 2.756, 0.4093, 2.594, 0.1564, 0.05418, 0.8163, 0.04901, 0.8927, -0.6699, 0.2129, -0.6527, 0.1225, 0.7612, 0.7807, 0.7567, 0.8163, 0.04901, 0.1564, 0.05418, 0.7807, 0.7567, 1.453, 0.7623, 1.504, 0.0363, 0.8163, 0.04901, 0.1063, 0.4629, 0.7737, 0.4455, 0.7807, -0.2433, 0.1225, -0.2388, 0.09546, 0.1705, 0.7953, 0.1193, 0.7737, -0.5545, 0.1063, -0.5371, 0.7953, 0.1193, 1.502, 0.05577, 1.495, -0.5998, 0.7737, -0.5545, 0.0801, 0.8125, 0.788, 0.779, 0.7953, 0.1193, 0.09546, 0.1705, 0.05716, 0.4468, 0.8065, 0.4168, 0.788, -0.221, 0.0801, -0.1875, 0.8065, 0.4168, 1.539, 0.3895, 1.532, -0.2658, 0.788, -0.221, 0.09179, 0.1864, 0.8377, 0.1709, 0.8065, -0.5832, 0.05716, -0.5532, 0.1191, 0.8827, 0.8228, 0.9049, 0.8377, 0.1709, 0.09179, 0.1864, 0.8228, 0.9049, 1.509, 0.8841, 1.51, 0.1435, 0.8377, 0.1709, 0.0977, 0.5554, 0.7736, 0.5741, 0.8228, -0.0951, 0.1191, -0.1173, 0.08768, 0.2277, 0.7441, 0.2412, 0.7736, -0.4259, 0.0977, -0.4446, 0.7441, 0.2412, 1.427, 0.2824, 1.463, -0.4205, 0.7736, -0.4259, 0.1082, 0.9225, 0.7763, 0.9222, 0.7441, 0.2412, 0.08768, 0.2277, 0.1415, 0.6266, 0.8087, 0.6004, 0.7763, -0.07783, 0.1082, -0.07751, 0.8087, 0.6004, 1.444, 0.591, 1.434, -0.07891, 0.7763, -0.07783, 0.2249, 0.3074, 0.8705, 0.2568, 0.8087, -0.3996, 0.1415, -0.3734, 0.279, 0.9923, 0.9385, 0.9348, 0.8705, 0.2568, 0.2249, 0.3074, 0.9385, 0.9348, 1.6, 0.8839, 1.528, 0.2277, 0.8705, 0.2568, 0.2356, 0.6134, 0.9307, 0.6034, 0.9385, -0.06517, 0.279, -0.007695, 0.144, 0.2478, 0.875, 0.2611, 0.9307, -0.3966, 0.2356, -0.3866, 0.875, 0.2611, 1.595, 0.2947, 1.61, -0.4073, 0.9307, -0.3966, 0.1628, 0.1829, 0.8845, 0.2666, 0.875, -2.224, 0.144, -2.222, 0.3611, 0.761, 0.9807, 0.9053, 0.8845, -2.733, 0.1628, -2.817, 0.9807, 0.9053, 1.707, 1.002, 1.604, -2.731, 0.8845, -2.733, 0.4979, 0.9311, 1.155, 0.9708, 0.9807, -2.095, 0.3611, -2.239, 0.3426, 0.2927, 0.9854, 0.3206, 1.155, 2.713, 0.4979, 2.737, 0.9854, 0.3206, 1.644, 0.3531, 1.804, 2.566, 1.155, 2.713, 0.7495, 0.0616, 1.455, 0.06122, 1.469, -0.6288, 0.745, -0.6284, 0.7443, 0.7535, 1.443, 0.7578, 1.455, 0.06122, 0.7495, 0.0616, 0.4433, 0.7578, 1.122, 0.7612, 1.156, 0.05418, 0.455, 0.06122, 0.7358, 0.4397, 1.427, 0.4539, 1.443, -0.2422, 0.7443, -0.2465, 0.7294, 0.1191, 1.416, 0.1411, 1.427, -0.5461, 0.7358, -0.5603, 0.4158, 0.1411, 1.095, 0.1705, 1.106, -0.5371, 0.4272, -0.5461, 0.7262, 0.7907, 1.408, 0.7935, 1.416, 0.1411, 0.7294, 0.1191, 0.728, 0.4537, 1.394, 0.4301, 1.408, -0.2065, 0.7262, -0.2093, 0.3943, 0.4301, 1.057, 0.4468, 1.08, -0.1875, 0.4083, -0.2065, 0.7362, 0.1508, 1.42, 0.1647, 1.394, -0.5699, 0.728, -0.5463, 0.7394, 0.8359, 1.429, 0.8618, 1.42, 0.1647, 0.7362, 0.1508, 0.4288, 0.8618, 1.119, 0.8827, 1.092, 0.1864, 0.42, 0.1647, 0.7445, 0.5113, 1.42, 0.5351, 1.429, -0.1382, 0.7394, -0.1641, 0.7558, 0.1846, 1.425, 0.2042, 1.42, -0.4649, 0.7445, -0.4887, 0.4254, 0.2042, 1.088, 0.2277, 1.098, -0.4446, 0.4195, -0.4649, 0.7789, 0.8572, 1.448, 0.8758, 1.425, 0.2042, 0.7558, 0.1846, 0.8053, 0.5367, 1.483, 0.5496, 1.448, -0.1242, 0.7789, -0.1428, 0.4835, 0.5496, 1.141, 0.6266, 1.108, -0.07751, 0.448, -0.1242, 0.8233, 0.2442, 1.531, 0.2681, 1.483, -0.4504, 0.8053, -0.4633, 0.8272, 0.9554, 1.547, 0.9785, 1.531, 0.2681, 0.8233, 0.2442, 0.5471, 0.9785, 1.279, 0.9923, 1.225, 0.3074, 0.5308, 0.2681, 0.8277, 0.6363, 1.541, 0.6166, 1.547, -0.02152, 0.8272, -0.04461, 0.8164, 0.3025, 1.487, 0.2664, 1.541, -0.3834, 0.8277, -0.3637, 0.4871, 0.2664, 1.144, 0.2478, 1.236, -0.3866, 0.541, -0.3834, 0.8298, 0.05926, 1.475, 0.06953, 1.487, -2.227, 0.8164, -2.233, 0.09478, 0.2849, 0.7347, 0.5364, 0.4747, -2.93, -0.1702, -2.941, 0.7347, 0.5364, 1.361, 0.761, 1.163, -2.817, 0.4747, -2.93, 0.1378, 0.7352, 0.8089, 0.8357, 0.7347, -2.464, 0.09478, -2.715, 0.9898, 0.3199, 1.653, 0.3074, 1.809, 3.003, 1.138, 3.218, 0.6527, 0.3074, 1.343, 0.2927, 1.498, 2.737, 0.8089, 3.003, 0.3682, 0.04934, 1.047, 0.05883, 1.048, -0.639, 0.3727, -0.6503, 0.3626, 0.7386, 1.044, 0.7512, 1.047, 0.05883, 0.3682, 0.04934, 0.04444, 0.7512, 0.7443, 0.7535, 0.7495, 0.0616, 0.04706, 0.05883, 0.3655, 0.4099, 1.046, 0.4271, 1.044, -0.2488, 0.3626, -0.2614, 0.3654, 0.0785, 1.044, 0.1001, 1.046, -0.5729, 0.3655, -0.5901, 0.04378, 0.1001, 0.7294, 0.1191, 0.7358, -0.5603, 0.04598, -0.5729, 0.299, 0.7563, 1.044, 0.7781, 1.044, 0.1001, 0.3654, 0.0785, 0.2565, 0.4306, 1.035, 0.449, 1.044, -0.2219, 0.299, -0.2437, 0.03491, 0.449, 0.728, 0.4537, 0.7262, -0.2093, 0.04366, -0.2219, 0.2137, 0.1017, 1.008, 0.1272, 1.035, -0.551, 0.2565, -0.5694, 0.3163, 0.7671, 1.035, 0.8053, 1.008, 0.1272, 0.2137, 0.1017, 0.03504, 0.8053, 0.7394, 0.8359, 0.7362, 0.1508, 0.008377, 0.1272, 0.3672, 0.4465, 1.062, 0.4856, 1.035, -0.1947, 0.3163, -0.2329, 0.3728, 0.1432, 1.075, 0.1666, 1.062, -0.5144, 0.3672, -0.5535, 0.07505, 0.1666, 0.7558, 0.1846, 0.7445, -0.4887, 0.06165, -0.5144, 0.3999, 0.8357, 1.104, 0.8419, 1.075, 0.1666, 0.3728, 0.1432, 0.4251, 0.5287, 1.127, 0.5256, 1.104, -0.1581, 0.3999, -0.1643, 0.1273, 0.5256, 0.8053, 0.5367, 0.7789, -0.1428, 0.1043, -0.1581, 0.3381, 0.2441, 1.122, 0.239, 1.127, -0.4744, 0.4251, -0.4713, 0.3911, 0.9516, 1.117, 0.9474, 1.122, 0.239, 0.3381, 0.2441, 0.1169, 0.9474, 0.8272, 0.9554, 0.8233, 0.2442, 0.1216, 0.239, 0.249, 0.6219, 1.105, 0.6287, 1.117, -0.05256, 0.3911, -0.04844, 0.3815, 0.2771, 1.097, 0.3062, 1.105, -0.3713, 0.249, -0.3781, 0.09662, 0.3062, 0.8164, 0.3025, 0.8277, -0.3637, 0.1045, -0.3713, 0.4002, 0.9015, 1.141, 0.9595, 1.097, -1.246, 0.3815, -1.245, 0.6473, 0.3347, 1.401, 0.3052, 1.141, -3.04, 0.4002, -3.098, 0.4009, 0.3052, 1.095, 0.2849, 0.8298, -2.941, 0.141, -3.04, 0.6928, 0.7419, 1.43, 0.7616, 1.401, -2.695, 0.6473, -2.665, 0.5205, 0.3195, 1.255, 0.3207, 1.43, 3.163, 0.6928, 3.233, 0.2547, 0.3207, 0.9898, 0.3199, 1.138, 3.218, 0.4296, 3.163, 0.8067, 0.06091, 9.69, 0.0508, 9.708, -0.6442, 0.8541, -0.6422, 0.7578, 0.7552, 9.667, 0.7406, 9.69, 0.0508, 0.8067, 0.06091, 0.6666, 0.7406, 1.363, 0.7386, 1.368, 0.04934, 0.6896, 0.0508, 0.7833, 0.3957, 9.674, 0.4009, 9.667, -0.2594, 0.7578, -0.2448, 0.7958, 0.05821, 9.68, 0.06568, 9.674, -0.5991, 0.7833, -0.6043, 0.6798, 0.06568, 1.365, 0.0785, 1.365, -0.5901, 0.6741, -0.5991, 0.7934, 0.7332, 9.469, 0.7384, 9.68, 0.06568, 0.7958, 0.05821, 0.7707, 0.4149, 9.337, 0.413, 9.469, -0.2616, 0.7934, -0.2668, 0.3373, 0.413, 1.256, 0.4306, 1.299, -0.2437, 0.4689, -0.2616, 0.8116, 0.05614, 8.957, 0.06821, 9.337, -0.587, 0.7707, -0.5851, 0.8411, 0.671, 8.955, 0.7096, 8.957, 0.06821, 0.8116, 0.05614, 0.9549, 0.7096, 2.316, 0.7671, 2.214, 0.1017, 0.9574, 0.06821, 0.8143, 0.378, 8.95, 0.3985, 8.955, -0.2904, 0.8411, -0.329, 0.7876, 0.07194, 8.918, 0.1057, 8.95, -0.6015, 0.8143, -0.622, 0.9177, 0.1057, 2.373, 0.1432, 2.367, -0.5535, 0.9504, -0.6015, 0.8286, 0.7895, 8.848, 0.8163, 8.918, 0.1057, 0.7876, 0.07194, 0.8612, 0.5406, 8.794, 0.5363, 8.848, -0.1837, 0.8286, -0.2105, 0.7936, 0.5363, 2.425, 0.5287, 2.4, -0.1643, 0.8475, -0.1837, 0.8539, 0.2752, 8.803, 0.2619, 8.794, -0.4637, 0.8612, -0.4594, 0.8608, 0.989, 8.6, 0.9678, 8.803, 0.2619, 0.8539, 0.2752, 0.6, 0.9678, 2.391, 0.9516, 2.338, 0.2441, 0.8029, 0.2619, 0.872, 0.6434, 8.9, 0.6389, 8.6, -0.03219, 0.8608, -0.01103, 0.9134, 0.2258, 9.108, 0.2566, 8.9, -0.3611, 0.872, -0.3566, 0.1079, 0.2566, 1.381, 0.2771, 1.249, -0.3781, -0.09995, -0.3611, 0.896, 0.9347, 9.75, 0.8989, 9.108, -1.196, 0.9134, -1.313, 0.1185, 0.4187, 8.988, 0.393, 8.75, -3.101, -0.104, -3.065, 0.9876, 0.393, 1.647, 0.3347, 1.4, -3.098, 0.7498, -3.101, 0.1283, 0.7853, 8.999, 0.7508, 8.988, -2.607, 0.1185, -2.581, 0.967, 0.3193, 9.837, 0.3221, 9.999, 3.284, 1.128, 3.187, 0.8373, 0.3221, 1.521, 0.3195, 1.693, 3.233, 0.9991, 3.284, 0.8469, 0.8641, 1.555, 0.8698, 1.683, 0.1701, 0.9114, 0.2281, 0.8085, 0.5197, 1.502, 0.5419, 1.555, -0.1302, 0.8469, -0.1359, 0.9552, 0.5419, 2.382, 1.575, 2.285, 0.8149, 0.9443, -0.1302, 0.6622, 0.2066, -2.482, -2.024, -2.453, -2.622, 0.8353, -0.3466, 0.3501, 0.6861, -2.587, -1.43, -2.482, -2.024, 0.6622, 0.2066, 0.4132, 0.5702, -1.06, -0.4803, -1.063, -1.136, 0.5179, -0.02427, 0.6339, 0.5775, 1.283, 0.2364, 1.29, -0.3922, 0.6157, -0.09296, 0.6321, 0.234, 1.285, -0.1625, 1.283, -0.7636, 0.6339, -0.4225, 0.9193, 0.8375, -0.6499, -0.3139, -0.3378, -0.7934, 1.032, 0.2364, 0.1173, 0.6708, 0.8671, 0.6347, 0.8758, -0.03452, 0.09874, -0.04093, 0.1239, 0.3563, 0.8717, 0.3084, 0.8671, -0.3653, 0.1173, -0.3292, 0.8717, 0.3084, 1.632, 0.234, 1.634, -0.4225, 0.8671, -0.3653, 0.9049, 0.6912, 1.494, 0.6763, 1.506, -0.03166, 0.9178, -0.02829, 0.8942, 0.3944, 1.496, 0.3779, 1.494, -0.3237, 0.9049, -0.3088, 0.4964, 0.3779, 1.124, 0.3563, 1.117, -0.3292, 0.4944, -0.3237, 0.5347, 0.654, 1.224, 0.67, 1.222, -0.01719, 0.5108, -0.01685, 0.5464, 0.3028, 1.229, 0.3546, 1.224, -0.33, 0.5347, -0.346, 0.2286, 0.3546, 0.8942, 0.3944, 0.9049, -0.3088, 0.2244, -0.33, 0.1588, 0.6971, 0.851, 0.6657, 0.7983, 0.02207, 0.0906, 0.0625, 0.2129, 0.3473, 0.8927, 0.3301, 0.851, -0.3343, 0.1588, -0.3029, 0.8927, 0.3301, 1.546, 0.3028, 1.535, -0.346, 0.851, -0.3343, 0.7243, 0.6863, 1.434, 0.7028, 1.389, 0.0528, 0.6918, 0.01214, 0.745, 0.3716, 1.469, 0.3712, 1.434, -0.2972, 0.7243, -0.3137, 0.469, 0.3712, 1.213, 0.3473, 1.159, -0.3029, 0.434, -0.2972, 0.367, 0.6328, 1.038, 0.6605, 1.037, -0.03587, 0.3908, -0.09426, 0.3727, 0.3497, 1.048, 0.361, 1.038, -0.3395, 0.367, -0.3672, 0.04835, 0.361, 0.745, 0.3716, 0.7243, -0.3137, 0.03761, -0.3395, 0.8373, 0.6872, 9.711, 0.6632, 9.697, -0.01815, 0.8101, 0.01123, 0.8541, 0.3578, 9.708, 0.3558, 9.711, -0.3368, 0.8373, -0.3128, 0.7083, 0.3558, 1.373, 0.3497, 1.367, -0.3672, 0.7115, -0.3368, 0.2849, 0.8149, 2.238, 2.248, 2.171, 1.504, 0.05369, -0.08179, 0.3816, 0.5752, 2.393, 2.052, 2.238, 1.248, 0.2849, -0.1851, 0.9489, 0.09137, 2.311, 0.1882, 2.307, -0.6369, 0.9461, -0.737, 0.6539, 0.3583, 2.854, 0.3578, 2.837, -0.3128, 0.632, -0.3068, 0.632, 0.6932, 2.837, 0.6872, 2.81, 0.01123, 0.6017, 0.01853, 0.7626, 0.3187, 2.967, 0.3193, 3.128, 3.187, 0.9239, 3.163, 0.9239, 0.7939, 3.128, 0.7853, 3.119, -2.581, 0.9145, -2.575, 0.9145, 0.425, 3.119, 0.4187, 2.896, -3.065, 0.6958, -3.056, 0.6958, 0.9436, 2.896, 0.9347, 2.913, -1.313, 0.7136, -1.307, 0.7136, 0.2206, 2.913, 0.2258, 2.872, -0.3566, 0.667, -0.3585, 0.667, 0.6415, 2.872, 0.6434, 2.861, -0.01103, 0.6548, -0.007174, 0.6548, 0.9928, 2.861, 0.989, 2.854, 0.2752, 0.6446, 0.2777, 0.6446, 0.2777, 2.854, 0.2752, 2.861, -0.4594, 0.6538, -0.4581, 0.6538, 0.5419, 2.861, 0.5406, 2.829, -0.2105, 0.6216, -0.2171, 0.6216, 0.7829, 2.829, 0.7895, 2.788, 0.07194, 0.5789, 0.06374, 0.5789, 0.06374, 2.788, 0.07194, 2.814, -0.622, 0.6053, -0.6258, 0.6053, 0.3742, 2.814, 0.378, 2.841, -0.329, 0.6321, -0.3366, 0.6321, 0.6634, 2.841, 0.671, 2.812, 0.05614, 0.6012, 0.05333, 0.6012, 0.05333, 2.812, 0.05614, 2.771, -0.5851, 0.5587, -0.5846, 0.5587, 0.4154, 2.771, 0.4149, 2.793, -0.2668, 0.5854, -0.268, 0.5854, 0.732, 2.793, 0.7332, 2.796, 0.05821, 0.5881, 0.05635, 0.5881, 0.05635, 2.796, 0.05821, 2.783, -0.6043, 0.5739, -0.6056, 0.5739, 0.3944, 2.783, 0.3957, 2.758, -0.2448, 0.544, -0.2412, 0.544, 0.7588, 2.758, 0.7552, 2.807, 0.06091, 0.5993, 0.06342, 0.5993, 0.06342, 2.807, 0.06091, 2.854, -0.6422, 0.6539, -0.6417, 0.3372, 0.06735, -1.852, 0.06596, -1.814, -0.6412, 0.405, -0.6409, 0.2767, 0.7645, -1.906, 0.7625, -1.852, 0.06596, 0.3372, 0.06735, 0.3655, 0.3923, -1.849, 0.3931, -1.906, -0.2375, 0.2767, -0.2355, 0.4264, 0.05345, -1.789, 0.05448, -1.849, -0.6069, 0.3655, -0.6077, 0.4303, 0.7301, -1.782, 0.7308, -1.789, 0.05448, 0.4264, 0.05345, 0.3839, 0.4162, -1.831, 0.416, -1.782, -0.2692, 0.4303, -0.2699, 0.2372, 0.04894, -1.974, 0.0505, -1.831, -0.584, 0.3839, -0.5838, 0.01975, 0.6515, -2.194, 0.6557, -1.974, 0.0505, 0.2372, 0.04894, 0.988, 0.3683, -1.236, 0.3704, -1.194, -0.3443, 1.02, -0.3485, 0.9261, 0.05091, -1.3, 0.05545, -1.236, -0.6296, 0.988, -0.6317, 0.8168, 0.7726, -1.406, 0.7762, -1.3, 0.05545, 0.9261, 0.05091, 0.8054, 0.5439, -1.412, 0.5432, -1.406, -0.2238, 0.8168, -0.2274, 0.7775, 0.2815, -1.431, 0.2801, -1.412, -0.4568, 0.8054, -0.4561, 0.8796, 0.9988, -1.337, 0.9967, -1.431, 0.2801, 0.7775, 0.2815, 0.2891, 0.6378, -1.926, 0.6396, -2.337, -0.003274, -0.1204, -0.001237, 0.6568, 0.2184, -1.588, 0.2154, -1.926, -0.3604, 0.2891, -0.3622, 0.2717, 0.5068, 1.47, -0.914, 1.487, -2.588, 0.2687, -0.3432, 0.4464, 0.6654, 1.696, 0.4333, 1.47, -2.914, 0.2717, -1.493, 0.4725, 0.8012, 1.693, 0.8026, 1.696, -2.567, 0.4464, -2.335, 0.3121, 0.3176, 1.532, 0.318, 1.693, 3.139, 0.4725, 3.121, 0.3782, 0.7025, -1.837, 0.6992, -1.873, 0.02591, 0.3376, 0.02995, 0.405, 0.3591, -1.814, 0.3588, -1.837, -0.3008, 0.3782, -0.2975, 0.5974, 0.3709, -0.9623, 0.3615, -0.9753, -0.2947, 0.612, -0.2935, 0.612, 0.7065, -0.9753, 0.7053, -1.024, 0.03396, 0.5214, 0.03729, 0.09448, 0.3169, 1.092, 0.3172, 1.255, 3.04, 0.2249, 2.955, 0.2249, 0.799, 1.255, 0.7669, 1.231, -1.56, 0.07675, -0.7832, 0.07675, 0.2168, 1.231, -0.5597, 1.138, -1.755, 0.04535, -0.5097, 0.4903, 0.6074, -0.7549, 0.8045, -1.165, 0.2337, 0.2579, 0.1885, 0.2579, 0.1885, -1.165, 0.2337, -1.396, -0.3669, 0.1507, -0.3616, 0.1507, 0.6384, -1.396, 0.6331, -1.63, -0.01523, 0.01093, -0.01311, 0.01093, 0.9869, -1.63, 0.9848, -1.67, 0.2786, -0.01869, 0.277, 0.9813, 0.277, -0.6701, 0.2786, -0.5739, -0.4579, 1.066, -0.4619, 0.06581, 0.5381, -1.574, 0.5421, -1.514, -0.23, 0.1347, -0.227, 0.1347, 0.773, -1.514, 0.77, -1.4, 0.04724, 0.2256, 0.04986, 0.2256, 0.04986, -1.4, 0.04724, -1.345, -0.6347, 0.2685, -0.6402, 0.2685, 0.3598, -1.345, 0.3653, -1.32, -0.3492, 0.3081, -0.335, 0.3081, 0.665, -1.32, 0.6508, -1.13, 0.04603, 0.4641, 0.04212, 0.4641, 0.04212, -1.13, 0.04603, -0.9997, -0.5872, 0.586, -0.5959, 0.586, 0.4041, -0.9997, 0.4128, -0.961, -0.27, 0.6207, -0.2705, 0.6207, 0.7295, -0.961, 0.73, -0.9605, 0.05356, 0.6086, 0.05633, 0.6086, 0.05633, -0.9605, 0.05356, -1.007, -0.6064, 0.5563, -0.6014, 0.5563, 0.3986, -1.007, 0.3936, -1.075, -0.2367, 0.5065, -0.2482, 0.5065, 0.7518, -1.075, 0.7633, -1.023, 0.06816, 0.5343, 0.06563, 0.5343, 0.06563, -1.023, 0.06816, -0.9623, -0.6385, 0.5974, -0.6291, 0.03769, 0.3615, -2.595, 0.3591, -2.622, -0.2975, 0.02468, -0.2947, 0.02468, 0.7053, -2.622, 0.7025, -2.662, 0.02995, -0.02366, 0.03396, 0.0924, 0.3172, 1.312, 0.3176, 1.473, 3.121, 0.2552, 3.04, 0.2552, 0.7669, 1.473, 0.8012, 1.446, -2.335, 0.231, -1.56, 0.231, 0.4403, 1.446, -0.3346, 1.272, -2.493, 0.1376, -0.7549, 0.2451, 0.8045, -1.493, 0.9816, -2.343, 0.2184, -0.165, 0.2337, 0.835, 0.2337, -1.343, 0.2184, -1.711, -0.3622, 0.6038, -0.3669, 0.6038, 0.6331, -1.711, 0.6378, -2.12, -0.001237, 0.37, -0.01523, 0.37, 0.9848, -2.12, 0.9988, -2.223, 0.2815, 0.3299, 0.2786, 0.3299, 0.2786, -2.223, 0.2815, -2.195, -0.4561, 0.4261, -0.4579, 0.4261, 0.5421, -2.195, 0.5439, -2.183, -0.2274, 0.4861, -0.23, 0.4861, 0.77, -2.183, 0.7726, -2.074, 0.05091, 0.6001, 0.04724, 0.6001, 0.04724, -2.074, 0.05091, -2.012, -0.6317, 0.6547, -0.6347, 0.6547, 0.3653, -2.012, 0.3683, -1.98, -0.3485, 0.6795, -0.3492, 0.6795, 0.6508, -1.98, 0.6515, -1.763, 0.04894, 0.8701, 0.04603, 0.8701, 0.04603, -1.763, 0.04894, -1.616, -0.5838, 1.0, -0.5872, 0.000258, 0.4128, -2.616, 0.4162, -2.57, -0.2699, 0.03902, -0.27, 0.03902, 0.73, -2.57, 0.7301, -2.574, 0.05345, 0.0395, 0.05356, 0.0395, 0.05356, -2.574, 0.05345, -2.635, -0.6077, -0.007308, -0.6064, 0.9927, 0.3936, -1.635, 0.3923, -1.723, -0.2355, 0.9248, -0.2367, 0.9248, 0.7633, -1.723, 0.7645, -1.663, 0.06735, 0.9772, 0.06816, 0.9772, 0.06816, -1.663, 0.06735, -1.595, -0.6409, 1.038, -0.6385, 0.9285, 0.06321, 1.927, 0.06563, 1.975, -0.6291, 0.9629, -0.6222, 0.8905, 0.7437, 1.878, 0.7518, 1.927, 0.06563, 0.9285, 0.06321, 0.89, 0.4007, 1.891, 0.3986, 1.878, -0.2482, 0.8905, -0.2563, 0.9013, 0.05892, 1.907, 0.05633, 1.891, -0.6014, 0.89, -0.5993, 0.9011, 0.7285, 1.905, 0.7295, 1.907, 0.05633, 0.9013, 0.05892, 0.8935, 0.3973, 1.889, 0.4041, 1.905, -0.2705, 0.9011, -0.2715, 0.9132, 0.03973, 1.916, 0.04212, 1.889, -0.5959, 0.8935, -0.6027, 0.9334, 0.675, 1.941, 0.665, 1.916, 0.04212, 0.9132, 0.03973, 0.9261, 0.3577, 1.926, 0.3598, 1.941, -0.335, 0.9334, -0.325, 0.9179, 0.05223, 1.911, 0.04986, 1.926, -0.6402, 0.9261, -0.6423, 0.9442, 0.7764, 1.945, 0.773, 1.911, 0.04986, 0.9179, 0.05223, 0.9687, 0.5357, 1.973, 0.5381, 1.945, -0.227, 0.9442, -0.2236, 0.972, 0.2781, 1.977, 0.277, 1.973, -0.4619, 0.9687, -0.4643, 0.9801, 0.991, 1.99, 0.9869, 1.977, 0.277, 0.972, 0.2781, 0.9823, 0.6163, 2.0, 0.6384, 1.99, -0.01311, 0.9801, -0.00897, 0.9961, 0.04179, 2.024, 0.1885, 2.0, -0.3616, 0.9823, -0.3837, 0.4766, 0.2245, -0.5097, 0.6074, -0.7421, 0.1885, 0.211, 0.04179, 0.09335, 0.9511, 1.077, 0.2168, 1.045, -0.5097, 0.03298, 0.4766, 0.2157, 0.8912, 1.225, 0.799, 1.077, -0.7832, 0.09335, -0.04886, 0.09657, 0.3166, 1.094, 0.3169, 1.225, 2.955, 0.2157, 2.774, 0.9539, 0.709, 1.958, 0.7065, 1.924, 0.03729, 0.9233, 0.0406, 0.9629, 0.3778, 1.975, 0.3709, 1.958, -0.2935, 0.9539, -0.291, 0.3653, 0.06596, 2.599, 0.06342, 2.654, -0.6417, 0.4271, -0.6412, 0.3034, 0.7625, 2.544, 0.7588, 2.599, 0.06342, 0.3653, 0.06596, 0.3379, 0.3931, 2.574, 0.3944, 2.544, -0.2412, 0.3034, -0.2375, 0.3538, 0.05448, 2.588, 0.05635, 2.574, -0.6056, 0.3379, -0.6069, 0.3508, 0.7308, 2.585, 0.732, 2.588, 0.05635, 0.3538, 0.05448, 0.3201, 0.416, 2.559, 0.4154, 2.585, -0.268, 0.3508, -0.2692, 0.3643, 0.0505, 2.601, 0.05333, 2.559, -0.5846, 0.3201, -0.584, 0.3965, 0.6557, 2.632, 0.6634, 2.601, 0.05333, 0.3643, 0.0505, 0.3697, 0.3704, 2.605, 0.3742, 2.632, -0.3366, 0.3965, -0.3443, 0.3436, 0.05545, 2.579, 0.06374, 2.605, -0.6258, 0.3697, -0.6296, 0.3881, 0.7762, 2.622, 0.7829, 2.579, 0.06374, 0.3436, 0.05545, 0.4197, 0.5432, 2.654, 0.5419, 2.622, -0.2171, 0.3881, -0.2238, 0.4088, 0.2801, 2.645, 0.2777, 2.654, -0.4581, 0.4197, -0.4568, 0.4223, 0.9967, 2.655, 0.9928, 2.645, 0.2777, 0.4088, 0.2801, 0.4354, 0.6396, 2.667, 0.6415, 2.655, -0.007174, 0.4223, -0.003274, 0.4873, 0.2154, 2.714, 0.2206, 2.667, -0.3585, 0.4354, -0.3604, 0.4697, 0.08604, 2.696, -0.05637, 2.714, -2.307, 0.4873, -1.588, 0.6957, 0.4333, 2.915, 0.425, 2.696, -3.056, 0.4697, -2.914, 0.6929, 0.8026, 2.924, 0.7939, 2.915, -2.575, 0.6957, -2.567, 0.5318, 0.318, 2.763, 0.3187, 2.924, 3.163, 0.6929, 3.139, 0.4002, 0.6992, 2.632, 0.6932, 2.602, 0.01853, 0.3667, 0.02591, 0.4271, 0.3588, 2.654, 0.3583, 2.632, -0.3068, 0.4002, -0.3008, 0.9499, 0.02588, 6.404, 0.4133, 6.411, -0.4383, 0.9634, -0.839, 0.1132, 0.3452, 5.285, 0.333, 5.541, 2.816, 0.4506, 2.81, 0.3037, 0.7075, 5.385, 0.7071, 4.497, -2.934, -0.9034, -2.95, 0.8525, 0.9487, 6.341, 1.029, 6.433, -0.1131, 0.9495, -0.3987, 0.01129, 0.6586, 5.501, 1.033, 5.431, 0.2185, -0.03692, -0.1635, 0.9145, 0.9434, 6.36, 1.322, 6.419, 0.8475, 0.9597, 0.4678, 0.9903, 0.02757, 6.466, 0.3746, 6.432, -0.3059, 0.9714, -0.649, 0.9455, 0.5938, 6.399, 0.9404, 6.393, 0.2649, 0.947, -0.07663, 0.9518, 0.2235, 6.394, 0.5639, 6.431, -0.02902, 0.9771, -0.3639, 0.9983, 0.9912, 6.467, 1.338, 6.434, 0.6422, 0.9669, 0.2791, 0.9425, 0.4981, 6.401, 0.882, 6.403, 0.1617, 0.9435, -0.2301, 0.9435, 0.7699, 6.403, 1.162, 6.404, 0.4133, 0.9499, 0.02588, 0.9669, 0.2791, 6.434, 0.6422, 6.401, -0.118, 0.9425, -0.5019, 0.9771, 0.6361, 6.431, 0.971, 6.467, 0.3381, 0.9983, -0.008798, 0.947, 0.9234, 6.393, 1.265, 6.394, 0.5639, 0.9518, 0.2235, 0.9714, 0.351, 6.432, 0.6941, 6.399, -0.05959, 0.9455, -0.4062, 0.9597, 0.4678, 6.419, 0.8475, 6.466, 0.3746, 0.9903, 0.02757, 0.9631, 0.8365, 6.431, 1.219, 6.36, 0.3219, 0.9145, -0.05663, 0.9495, 0.6013, 6.433, 0.8869, 6.501, 0.03341, 1.011, -0.3414, 0.09661, 0.04976, 5.497, 0.06623, 5.341, -2.632, -0.1475, -2.798, 0.4506, 0.9278, 5.541, 0.9233, 5.385, -2.293, 0.3037, -2.293, 0.9634, 0.161, 6.411, 0.5617, 6.445, -0.464, 1.003, -0.8892, 0.1082, 0.5974, 2.364, 0.7323, 2.396, -0.1165, 0.1218, -0.248, 0.871, 0.3269, 3.454, 0.3209, 3.631, 2.822, 1.086, 2.819, 0.9252, 0.7068, 3.466, 0.7066, 2.866, -2.835, 0.2047, -2.912, 0.08784, 0.06557, 2.579, 0.104, 2.554, -0.8107, 0.1662, -0.9589, 0.2317, 0.2204, 2.576, 0.3775, 2.527, -0.4332, 0.1601, -0.5937, 0.08301, 0.5187, 2.472, 0.7611, 2.502, 0.2021, 0.1431, 0.03673, 0.1932, 0.5401, 2.537, 0.6573, 2.506, -0.005275, 0.1545, -0.1378, 0.1195, 0.1158, 2.465, 0.2743, 2.443, -0.4181, 0.1081, -0.5655, 0.1078, 0.7376, 2.437, 0.9009, 2.461, 0.2757, 0.1433, 0.1358, 0.1752, 0.505, 2.476, 0.64, 2.434, -0.04244, 0.1436, -0.1832, 0.1103, 0.07436, 2.377, 0.2323, 2.353, -0.4991, 0.1061, -0.6477, 0.1061, 0.3523, 2.353, 0.5009, 2.364, -0.2677, 0.1082, -0.4026, 0.1436, 0.8168, 2.434, 0.9576, 2.377, 0.2323, 0.1103, 0.07436, 0.1433, 0.1358, 2.461, 0.2757, 2.476, -0.36, 0.1752, -0.495, 0.1081, 0.4345, 2.443, 0.5819, 2.437, -0.09912, 0.1078, -0.2624, 0.1545, 0.8622, 2.506, 0.9947, 2.465, 0.2743, 0.1195, 0.1158, 0.1431, 0.03673, 2.502, 0.2021, 2.537, -0.3427, 0.1932, -0.4599, 0.1601, 0.4063, 2.527, 0.5668, 2.472, -0.2389, 0.08301, -0.4813, 0.1662, 0.04108, 2.554, 0.1893, 2.576, -0.6225, 0.2317, -0.7796, 0.2047, 0.0882, 2.866, 0.1646, 2.579, -1.622, 0.08784, -2.417, 0.08618, 0.921, 2.631, 0.9188, 2.466, -2.293, -0.07475, -2.293, 0.1218, 0.752, 2.396, 0.8835, 2.382, -0.07823, 0.1573, -0.2521, 0.9124, 0.8908, 3.918, 0.9944, 3.764, 0.1627, 0.7554, 0.04986, 0.7497, 0.3244, 2.043, 0.3405, 2.084, 2.543, 0.9033, 2.822, 0.736, 0.7065, 2.006, 0.7064, 1.598, -0.06962, 0.2483, -2.02, 0.657, 0.1302, 3.595, 0.1503, 3.183, -0.6847, 0.2169, -0.7494, 0.2161, 0.4991, 3.208, 0.5956, 3.081, -0.2085, 0.119, -0.3078, 0.8202, 0.8244, 3.771, 0.8898, 4.034, 0.4172, 1.019, 0.3205, 0.2127, 0.8036, 3.227, 0.8951, 3.093, 0.2086, 0.1288, 0.12, 0.9919, 0.3763, 3.972, 0.4604, 3.977, -0.2229, 0.9813, -0.3098, 0.991, 0.9936, 3.988, 1.074, 4.103, 0.4734, 1.095, 0.3885, 0.2735, 0.7702, 3.278, 0.8585, 3.16, 0.187, 0.1743, 0.09393, 0.9529, 0.3619, 3.945, 0.4578, 3.957, -0.2505, 0.949, -0.3522, 0.949, 0.6478, 3.957, 0.7495, 3.918, -0.005551, 0.9124, -0.1092, 0.1743, 0.09393, 3.16, 0.187, 2.945, -0.5422, -0.04715, -0.6381, 0.09465, 0.3885, 3.103, 0.4734, 3.278, -0.1415, 0.2735, -0.2298, 0.9813, 0.6902, 3.977, 0.7771, 3.988, 0.07445, 0.991, -0.006449, 0.1288, 0.12, 3.093, 0.2086, 2.972, -0.5396, -0.008119, -0.6237, 0.01901, 0.3205, 3.034, 0.4172, 3.227, -0.1049, 0.2127, -0.1964, 0.119, 0.6922, 3.081, 0.7915, 2.771, -0.1102, -0.1798, -0.1756, 0.2169, 0.2506, 3.183, 0.3153, 3.208, -0.4044, 0.2161, -0.5009, 0.98, 0.02019, 2.93, 0.01844, 2.595, -0.8497, -0.343, -0.8698, 0.9033, 0.9143, 2.084, 0.5569, 2.006, -2.294, 0.736, -2.294, 0.7554, 0.04986, 3.764, 0.1627, 3.406, -0.8262, 0.4609, -0.935, 0.9184, 0.9944, 3.774, 1.091, 3.625, 0.263, 0.7636, 0.1627, 0.04333, 0.3405, 1.301, 0.5892, 1.317, 1.817, 0.08411, 2.543, 0.7064, 0.886, 2.882, -1.246, 2.212, -1.313, -0.06962, 0.01844, 0.5951, 0.1503, 2.89, -0.6482, 2.718, -1.056, 0.1832, -0.6847, 0.208, 0.5956, 2.732, 0.4735, 2.848, -0.1221, 0.08099, -0.2085, 0.7711, 0.8898, 3.635, 0.9845, 3.854, 0.5122, 1.034, 0.4172, 0.2268, 0.8951, 3.033, 0.9819, 2.94, 0.2944, 0.09328, 0.2086, 0.972, 0.4604, 3.816, 0.5471, 3.812, -0.1374, 0.9768, -0.2229, 0.9879, 0.07445, 3.822, 0.1596, 3.931, -0.4429, 1.103, -0.5266, 0.2776, 0.8585, 3.123, 0.9453, 2.987, 0.2778, 0.1596, 0.187, 0.9446, 0.4578, 3.799, 0.5538, 3.817, -0.1525, 0.9573, -0.2505, 0.9573, 0.7495, 3.817, 0.8475, 3.774, 0.09137, 0.9184, -0.005551, 0.1596, 0.187, 2.987, 0.2778, 2.799, -0.4462, -0.05536, -0.5422, 0.1027, 0.4734, 2.931, 0.5571, 3.123, -0.05472, 0.2776, -0.1415, 0.9768, 0.7771, 3.812, 0.8626, 3.822, 0.1596, 0.9879, 0.07445, 0.09328, 0.2086, 2.94, 0.2944, 2.816, -0.4529, -0.02798, -0.5396, 0.03436, 0.4172, 2.854, 0.5122, 3.033, -0.01813, 0.2268, -0.1049, 0.08099, 0.7915, 2.848, 0.8779, 2.635, -0.01548, -0.2289, -0.1102, 0.1832, 0.3153, 2.718, -0.05556, 2.732, -0.5265, 0.208, -0.4044, 0.9304, 0.01844, 3.212, -1.313, 2.89, -1.648, 0.5951, -0.8497, 0.08411, 0.5569, 1.317, 1.178, 1.274, -0.1178, 0.006275, -2.294, 0.7636, 0.1627, 3.625, 0.263, 3.28, -0.7199, 0.4061, -0.8262, 0.3965, 0.8835, 2.205, 1.05, 2.215, 0.06498, 0.3825, -0.07823, 0.6314, 0.9188, 1.903, 0.9143, 1.736, -2.294, 0.4658, -2.293, 0.866, 0.1646, 2.248, 0.98, 2.201, -0.343, 0.5789, -1.622, 0.5544, 0.1893, 2.276, 0.2506, 2.346, -0.5009, 0.5763, -0.6225, 0.5275, 0.5668, 2.256, 0.6922, 2.163, -0.1756, 0.4721, -0.2389, 0.5023, 0.2021, 2.232, 0.3205, 2.302, -0.1964, 0.5371, -0.3427, 0.5061, 0.9947, 2.25, 1.12, 2.204, 0.3763, 0.4655, 0.2743, 0.4428, 0.5819, 2.188, 0.6902, 2.187, -0.006449, 0.4375, -0.09912, 0.4609, 0.2757, 2.24, 0.3885, 2.296, -0.2298, 0.4762, -0.36, 0.4339, 0.9576, 2.261, 1.094, 2.212, 0.3619, 0.3773, 0.2323, 0.353, 0.5009, 2.212, 0.6478, 2.205, -0.1092, 0.364, -0.2677, 0.3773, 0.2323, 2.212, 0.3619, 2.212, -0.3522, 0.353, -0.4991, 0.4762, 0.64, 2.296, 0.7702, 2.261, 0.09393, 0.4339, -0.04244, 0.4375, 0.9009, 2.187, 0.9936, 2.24, 0.3885, 0.4609, 0.2757, 0.4655, 0.2743, 2.204, 0.3763, 2.188, -0.3098, 0.4428, -0.4181, 0.5371, 0.6573, 2.302, 0.8036, 2.25, 0.12, 0.5061, -0.005275, 0.4721, 0.7611, 2.163, 0.8244, 2.232, 0.3205, 0.5023, 0.2021, 0.5763, 0.3775, 2.346, 0.4991, 2.256, -0.3078, 0.5275, -0.4332, 0.5789, 0.104, 2.201, 0.1302, 2.276, -0.7494, 0.5544, -0.8107, 0.4658, 0.7066, 1.736, 0.7065, 1.248, -2.02, -0.134, -2.835, 0.4543, 0.3209, 1.75, 0.3244, 1.903, 2.822, 0.6314, 2.822, 0.364, 0.7323, 2.205, 0.8908, 2.205, 0.04986, 0.3965, -0.1165, 0.4113, 0.5617, 3.122, 0.752, 3.157, -0.2521, 0.4449, -0.464, 0.541, 0.9233, 3.086, 0.921, 2.925, -2.293, 0.3847, -2.293, 0.4974, 0.06623, 3.205, 0.0882, 3.088, -2.417, 0.3413, -2.632, 0.4334, 0.8869, 3.166, 1.041, 3.232, 0.2204, 0.5006, 0.03341, 0.4314, 0.2185, 3.16, 0.4063, 3.083, -0.4813, 0.3602, -0.6781, 0.4189, 0.8475, 3.143, 1.037, 3.193, 0.5401, 0.4662, 0.3746, 0.432, 0.6941, 3.154, 0.8622, 3.12, 0.1158, 0.3986, -0.05959, 0.3927, 0.2649, 3.108, 0.4345, 3.108, -0.2624, 0.3936, -0.4361, 0.4309, 0.971, 3.143, 1.136, 3.175, 0.505, 0.4671, 0.3381, 0.4344, 0.6422, 3.144, 0.8168, 3.11, 0.07436, 0.401, -0.118, 0.4035, 0.1617, 3.106, 0.3523, 3.108, -0.4026, 0.4037, -0.5867, 0.401, 0.882, 3.11, 1.074, 3.106, 0.3523, 0.4035, 0.1617, 0.4671, 0.3381, 3.175, 0.505, 3.144, -0.1832, 0.4344, -0.3578, 0.3936, 0.5639, 3.108, 0.7376, 3.143, 0.1358, 0.4309, -0.02902, 0.3986, 0.9404, 3.12, 1.116, 3.108, 0.4345, 0.3927, 0.2649, 0.4662, 0.3746, 3.193, 0.5401, 3.154, -0.1378, 0.432, -0.3059, 0.3602, 0.3219, 3.083, 0.5187, 3.143, 0.03673, 0.4189, -0.1525, 0.5006, 0.03341, 3.232, 0.2204, 3.16, -0.5937, 0.4314, -0.7815, 0.3413, 0.02931, 3.088, 0.06557, 3.166, -0.9589, 0.4334, -1.113, 0.3847, 0.7071, 2.925, 0.7068, 2.205, -2.912, -0.5026, -2.934, 0.285, 0.333, 2.871, 0.3269, 3.086, 2.819, 0.541, 2.816, 0.4037, 0.4133, 3.108, 0.5974, 3.122, -0.248, 0.4113, -0.4383, 0.2395, 0.9606, 2.963, 1.161, 3.003, 0.1108, 0.282, -0.1018, 0.9054, 0.93, 3.451, 0.9278, 3.304, -2.293, 0.7632, -2.292, 0.3962, 0.04152, 3.097, 0.04976, 2.853, -2.798, 0.1081, -2.881, 0.2075, 0.4585, 2.949, 0.6013, 3.011, -0.3414, 0.2666, -0.5288, 0.2289, 0.6455, 2.963, 0.8365, 2.915, -0.05663, 0.1917, -0.2459, 0.2301, 0.2779, 2.96, 0.4678, 2.99, 0.02757, 0.2523, -0.1459, 0.241, 0.1795, 2.971, 0.351, 2.946, -0.4062, 0.219, -0.5795, 0.2242, 0.7526, 2.947, 0.9234, 2.952, 0.2235, 0.2308, 0.05332, 0.2503, 0.4686, 2.977, 0.6361, 2.998, -0.008798, 0.2639, -0.1823, 0.2331, 0.09752, 2.967, 0.2791, 2.943, -0.5019, 0.2133, -0.6938, 0.2135, 0.5739, 2.944, 0.7699, 2.95, 0.02588, 0.223, -0.1678, 0.2133, 0.3062, 2.943, 0.4981, 2.944, -0.2301, 0.2135, -0.4261, 0.2639, 0.8177, 2.998, 0.9912, 2.967, 0.2791, 0.2331, 0.09752, 0.2308, 0.05332, 2.952, 0.2235, 2.977, -0.3639, 0.2503, -0.5314, 0.219, 0.4205, 2.946, 0.5938, 2.947, -0.07663, 0.2242, -0.2474, 0.2523, 0.8541, 2.99, 1.028, 2.971, 0.351, 0.241, 0.1795, 0.1917, 0.7541, 2.915, 0.9434, 2.96, 0.4678, 0.2301, 0.2779, 0.2666, 0.4712, 3.011, 0.6586, 2.963, -0.1635, 0.2289, -0.3545, 0.1081, 0.9083, 2.853, 0.9487, 2.949, -0.3987, 0.2075, -0.5415, 0.7632, 0.7077, 3.304, 0.7075, 2.097, -2.95, -0.6038, -2.958, 0.5273, 0.3513, 3.113, 0.3452, 3.451, 2.81, 0.9054, 2.807, 0.223, 0.8322, 2.95, 1.026, 2.963, 0.161, 0.2395, -0.03936, 0.8633, 0.7245, 2.223, 0.8322, 2.239, -0.03936, 0.8866, -0.1653, 0.2343, 0.3543, 1.527, 0.3513, 1.905, 2.807, 0.6328, 2.805, 0.4929, 0.7078, 1.763, 0.7077, 0.3962, -2.958, -0.9482, -2.959, 0.7714, 0.8586, 2.108, 0.9083, 2.208, -0.5415, 0.8447, -0.5927, 0.8953, 0.3748, 2.267, 0.4712, 2.229, -0.3545, 0.8628, -0.4528, 0.8306, 0.661, 2.192, 0.7541, 2.23, 0.2779, 0.8653, 0.183, 0.8834, 0.7673, 2.252, 0.8541, 2.241, 0.1795, 0.8759, 0.09366, 0.8558, 0.3338, 2.219, 0.4205, 2.224, -0.2474, 0.8629, -0.3328, 0.8704, 0.9682, 2.231, 1.053, 2.25, 0.4686, 0.8868, 0.3849, 0.8967, 0.731, 2.264, 0.8177, 2.233, 0.09752, 0.8663, 0.006564, 0.8497, 0.2085, 2.213, 0.3062, 2.214, -0.4261, 0.8504, -0.5277, 0.8504, 0.4723, 2.214, 0.5739, 2.223, -0.1678, 0.8633, -0.2755, 0.8663, 0.006564, 2.233, 0.09752, 2.213, -0.6938, 0.8497, -0.7915, 0.8868, 0.3849, 2.25, 0.4686, 2.264, -0.1823, 0.8967, -0.269, 0.8629, 0.6672, 2.224, 0.7526, 2.231, 0.05332, 0.8704, -0.03179, 0.8759, 0.09366, 2.241, 0.1795, 2.219, -0.5795, 0.8558, -0.6662, 0.8653, 0.183, 2.23, 0.2779, 2.252, -0.1459, 0.8834, -0.2327, 0.8628, 0.5472, 2.229, 0.6455, 2.192, -0.2459, 0.8306, -0.339, 0.8447, 0.4073, 2.208, 0.4585, 2.267, -0.5288, 0.8953, -0.6252, 0.05181, 0.04141, 1.396, 0.04152, 1.108, -2.881, -0.2286, -2.801, 0.6328, 0.9311, 1.905, 0.93, 1.763, -2.292, 0.4929, -2.292, 0.8866, 0.8347, 2.239, 0.9606, 2.282, -0.1018, 0.931, -0.2248, 0.756, 0.2478, 1.887, 0.8347, 1.931, -0.2248, 0.6639, -0.4962, 0.3603, 0.9323, 1.633, 0.9311, 1.493, -2.292, 0.2227, -2.292, 0.7903, 0.07737, 2.052, 0.04141, 1.771, -2.801, 0.5917, -2.825, 0.6413, 0.08204, 1.845, 0.4073, 1.895, -0.6252, 0.6563, -1.02, 0.5797, 0.2748, 1.863, 0.5472, 1.831, -0.339, 0.4902, -0.4622, 0.5336, 0.02218, 1.865, 0.183, 1.883, -0.2327, 0.6018, -0.5436, 0.632, 0.7096, 1.876, 1.094, 1.856, 0.3338, 0.6159, -0.01181, 0.6319, 0.2748, 1.863, 0.6672, 1.87, -0.03179, 0.6562, -0.4351, 0.685, 0.8973, 1.887, 1.385, 1.897, 0.731, 0.7092, 0.1723, 0.718, 0.3858, 1.866, 1.007, 1.85, 0.2085, 0.708, -0.3777, 0.72, 0.867, 1.85, 1.472, 1.863, 0.7245, 0.7595, 0.05244, 0.708, 0.6223, 1.85, 1.209, 1.85, 0.4723, 0.72, -0.133, 0.7092, 0.1723, 1.897, 0.731, 1.866, 0.006564, 0.718, -0.6142, 0.6562, 0.5649, 1.87, 0.9682, 1.887, 0.3849, 0.685, -0.1027, 0.6159, 0.9882, 1.856, 1.334, 1.863, 0.6672, 0.6319, 0.2748, 0.6018, 0.4564, 1.883, 0.7673, 1.876, 0.09366, 0.632, -0.2904, 0.4902, 0.5378, 1.831, 0.661, 1.865, 0.183, 0.5336, 0.02218, 0.6563, 0.9798, 1.895, 1.375, 1.863, 0.5472, 0.5797, 0.2748, 0.5917, 0.6463, 1.771, 0.8586, 1.845, -0.5927, 0.6413, -0.918, 0.2227, 0.7079, 1.493, 0.7078, 0.05181, -2.959, -1.21, -2.923, 0.9413, 0.3574, 2.234, 0.3543, 2.633, 2.805, 1.36, 2.804, 0.7595, 0.05244, 1.863, 0.7245, 1.887, -0.1653, 0.756, -0.7522])
me_plane.materials.append(mat_ground)
me_plane.use_remesh_preserve_volume = False
me_plane.use_remesh_preserve_attributes = False
me_plane.use_mirror_vertex_groups = False
me_plane.update()

# ---- objects
ob_ground = bpy.data.objects.new('Ground', me_plane)

# ---- transforms, parenting, visibility, modifiers, constraints
ob_ground.location = (0.0, 0.0, 0.0)
ob_ground.rotation_euler = (1.571, 0.0, 0.0)
ob_ground.lineart.crease_threshold = 0.0

# ---- collection membership
col_collection_1.objects.link(ob_ground)

# ---- scene / render settings (as saved in the file)
scene.frame_start = 1; scene.frame_end = 250; scene.frame_set(1)
scene.render.engine = 'CYCLES'
scene.render.resolution_percentage = 25
scene.render.dither_intensity = 0.0
scene.cycles.use_denoising = False
scene.cycles.samples = 128
scene.cycles.sampling_pattern = 'TABULATED_SOBOL'
scene.cycles.light_sampling_threshold = 0.0
scene.cycles.use_adaptive_sampling = False
scene.cycles.use_light_tree = False
scene.cycles.blur_glossy = 0.0
scene.cycles.sample_clamp_indirect = 0.0
scene.view_settings.view_transform = 'Standard'
bpy.context.view_layer.update()

# ---- added for rendering (the .blend has no active camera and no usable light): camera, sun
cam_auto = bpy.data.cameras.new('AutoCamera')
cam_auto.lens = 50.0
cam_auto.sensor_width = 36.0
cam_auto.clip_end = 1933.8
ob_auto_camera = bpy.data.objects.new('AutoCamera', cam_auto)
scene.collection.objects.link(ob_auto_camera)
ob_auto_camera.location = (114.663, -126.426, 92.407)
ob_auto_camera.rotation_euler = (1.09748, -7.21219e-08, 0.694738)
scene.camera = ob_auto_camera
light_auto_sun = bpy.data.lights.new('AutoSun', 'SUN')
light_auto_sun.energy = 3.0
light_auto_sun.angle = 0.0523599
ob_auto_sun = bpy.data.objects.new('AutoSun', light_auto_sun)
scene.collection.objects.link(ob_auto_sun)
ob_auto_sun.rotation_euler = (0.872665, 0.174533, 0.523599)
bpy.context.view_layer.update()
